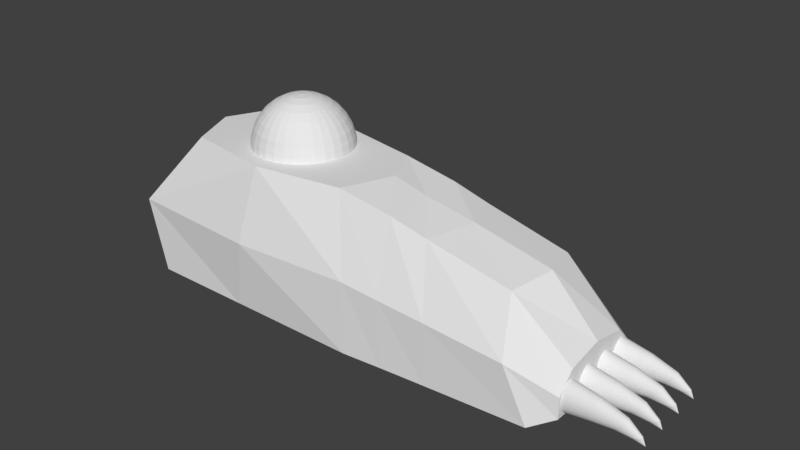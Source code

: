 # Source: 15_legR_2.blend  (saved by Blender 2.79.0; exported with 4.5.12 LTS)
import bpy
from mathutils import Matrix  # noqa: F401  (used for matrix-valued properties, if any)

bpy.ops.wm.read_factory_settings(use_empty=True)
scene = bpy.context.scene
scene.name = 'Scene'

# ---- collections
col_collection_1 = bpy.data.collections.new('Collection 1'); scene.collection.children.link(col_collection_1)

# ---- world
world_world = bpy.data.worlds.new('World'); scene.world = world_world
world_world.color = (0.05088, 0.05088, 0.05088)
world_world.use_sun_shadow = False
world_world.sun_shadow_jitter_overblur = 0.0
world_world.cycles.sampling_method = 'MANUAL'

# ---- meshes
me_004 = bpy.data.meshes.new('球.004')
me_004.from_pydata([(0.0, 0.7071, 0.7071), (0.0, 0.5556, 0.8315), (0.1084, 0.5449, 0.8315), (0.1379, 0.6935, 0.7071), (0.0, 0.8315, 0.5556), (0.1622, 0.8155, 0.5556), (-0.1379, 0.6935, 0.7071), (-0.1084, 0.5449, 0.8315), (0.0, 0.3827, 0.9239), (0.07466, 0.3753, 0.9239), (0.2126, 0.5133, 0.8315), (0.2706, 0.6533, 0.7071), (0.0, 0.9239, 0.3827), (0.1802, 0.9061, 0.3827), (-0.1622, 0.8155, 0.5556), (0.3182, 0.7682, 0.5556), (-0.2706, 0.6533, 0.7071), (-0.2126, 0.5133, 0.8315), (-0.07466, 0.3753, 0.9239), (0.0, 0.1951, 0.9808), (0.03806, 0.1913, 0.9808), (0.1464, 0.3536, 0.9239), (0.3087, 0.4619, 0.8315), (0.3928, 0.5879, 0.7071), (0.0, 0.9808, 0.1951), (0.1913, 0.9619, 0.1951), (-0.1802, 0.9061, 0.3827), (0.3536, 0.8536, 0.3827), (-0.3182, 0.7682, 0.5556), (0.4619, 0.6913, 0.5556), (-0.3928, 0.5879, 0.7071), (-0.3087, 0.4619, 0.8315), (-0.1464, 0.3536, 0.9239), (-0.03806, 0.1913, 0.9808), (0.0, -1.907e-06, 1.0), (0.07466, 0.1802, 0.9808), (0.2126, 0.3182, 0.9239), (0.3928, 0.3928, 0.8315), (0.5, 0.5, 0.7071), (0.0, 0.9983, 0.01687), (0.1948, 0.9792, 0.01687), (-0.1913, 0.9619, 0.1951), (0.3753, 0.9061, 0.1951), (-0.3536, 0.8536, 0.3827), (0.5133, 0.7682, 0.3827), (-0.4619, 0.6913, 0.5556), (0.5879, 0.5879, 0.5556), (-0.5, 0.5, 0.7071), (-0.3928, 0.3928, 0.8315), (-0.2126, 0.3182, 0.9239), (-0.07466, 0.1802, 0.9808), (0.1084, 0.1622, 0.9808), (0.2706, 0.2706, 0.9239), (0.4619, 0.3087, 0.8315), (0.5879, 0.3928, 0.7071), (-0.1948, 0.9792, 0.01687), (-0.01821, 0.9965, 0.01687), (0.382, 0.9223, 0.01687), (-0.3753, 0.9061, 0.1951), (0.5449, 0.8155, 0.1951), (-0.5133, 0.7682, 0.3827), (0.6533, 0.6533, 0.3827), (-0.5879, 0.5879, 0.5556), (0.6913, 0.4619, 0.5556), (-0.5879, 0.3928, 0.7071), (-0.4619, 0.3087, 0.8315), (-0.2706, 0.2706, 0.9239), (-0.1084, 0.1622, 0.9808), (0.1379, 0.1379, 0.9808), (0.3182, 0.2126, 0.9239), (0.5133, 0.2126, 0.8315), (0.6533, 0.2706, 0.7071), (-0.382, 0.9223, 0.01687), (0.5546, 0.8301, 0.01687), (-0.5449, 0.8155, 0.1951), (0.6935, 0.6935, 0.1951), (-0.6533, 0.6533, 0.3827), (0.7682, 0.5133, 0.3827), (-0.6913, 0.4619, 0.5556), (0.7682, 0.3182, 0.5556), (-0.6533, 0.2706, 0.7071), (-0.5133, 0.2126, 0.8315), (-0.3182, 0.2126, 0.9239), (-0.1379, 0.1379, 0.9808), (0.1622, 0.1084, 0.9808), (0.3536, 0.1464, 0.9239), (0.5449, 0.1084, 0.8315), (0.6935, 0.1379, 0.7071), (-0.5546, 0.8301, 0.01687), (0.7059, 0.7059, 0.01687), (-0.6935, 0.6935, 0.1951), (0.8155, 0.5449, 0.1951), (-0.7682, 0.5133, 0.3827), (0.8536, 0.3536, 0.3827), (-0.7682, 0.3182, 0.5556), (0.8155, 0.1622, 0.5556), (-0.6935, 0.1379, 0.7071), (-0.5449, 0.1084, 0.8315), (-0.3536, 0.1464, 0.9239), (-0.1622, 0.1084, 0.9808), (0.1802, 0.07466, 0.9808), (0.3753, 0.07466, 0.9239), (0.5556, 0.0, 0.8315), (0.7071, 0.0, 0.7071), (-0.7059, 0.7059, 0.01687), (0.8301, 0.5546, 0.01687), (-0.8155, 0.5449, 0.1951), (0.9061, 0.3753, 0.1951), (-0.8536, 0.3536, 0.3827), (0.9061, 0.1802, 0.3827), (-0.8155, 0.1622, 0.5556), (0.8315, 0.0, 0.5556), (-0.7071, -1.907e-06, 0.7071), (-0.5556, -1.907e-06, 0.8315), (-0.3753, 0.07466, 0.9239), (-0.1802, 0.07466, 0.9808), (0.1913, 0.03806, 0.9808), (0.3827, 0.0, 0.9239), (0.5449, -0.1084, 0.8315), (0.6935, -0.1379, 0.7071), (-0.8301, 0.5546, 0.01687), (0.9223, 0.382, 0.01687), (-0.9061, 0.3753, 0.1951), (0.9619, 0.1913, 0.1951), (-0.9061, 0.1802, 0.3827), (0.9239, 0.0, 0.3827), (-0.8315, -1.907e-06, 0.5556), (0.8155, -0.1622, 0.5556), (-0.6935, -0.138, 0.7071), (-0.5449, -0.1084, 0.8315), (-0.3827, -1.907e-06, 0.9239), (-0.1913, 0.03806, 0.9808), (0.1951, 0.0, 0.9808), (0.3753, -0.07466, 0.9239), (0.5133, -0.2126, 0.8315), (0.6533, -0.2706, 0.7071), (-0.9223, 0.382, 0.01687), (0.9792, 0.1948, 0.01687), (-0.9619, 0.1913, 0.1951), (0.9808, 0.0, 0.1951), (-0.9239, -1.907e-06, 0.3827), (0.9061, -0.1802, 0.3827), (-0.8155, -0.1622, 0.5556), (0.7682, -0.3182, 0.5556), (-0.6533, -0.2706, 0.7071), (-0.5133, -0.2126, 0.8315), (-0.3753, -0.07466, 0.9239), (-0.1951, -1.907e-06, 0.9808), (0.1913, -0.03806, 0.9808), (0.3536, -0.1464, 0.9239), (0.4619, -0.3087, 0.8315), (0.5879, -0.3928, 0.7071), (-0.9792, 0.1948, 0.01687), (0.9983, 0.0, 0.01687), (-0.9808, -1.907e-06, 0.1951), (0.9619, -0.1913, 0.1951), (-0.9061, -0.1802, 0.3827), (0.8536, -0.3536, 0.3827), (-0.7682, -0.3182, 0.5556), (0.6913, -0.4619, 0.5556), (-0.5879, -0.3928, 0.7071), (-0.4619, -0.3087, 0.8315), (-0.3536, -0.1464, 0.9239), (-0.1913, -0.03806, 0.9808), (0.1802, -0.07466, 0.9808), (0.3182, -0.2126, 0.9239), (0.3928, -0.3928, 0.8315), (0.5, -0.5, 0.7071), (-0.9983, -1.907e-06, 0.01687), (0.9792, -0.1948, 0.01687), (0.9962, -0.02211, 0.01687), (-0.9619, -0.1913, 0.1951), (0.9061, -0.3753, 0.1951), (-0.8536, -0.3536, 0.3827), (0.7682, -0.5133, 0.3827), (-0.6913, -0.4619, 0.5556), (0.5879, -0.5879, 0.5556), (-0.5, -0.5, 0.7071), (-0.3928, -0.3928, 0.8315), (-0.3182, -0.2126, 0.9239), (-0.1802, -0.07466, 0.9808), (0.1622, -0.1084, 0.9808), (0.2706, -0.2706, 0.9239), (0.3087, -0.4619, 0.8315), (0.3928, -0.5879, 0.7071), (-0.9792, -0.1948, 0.01687), (-0.996, -0.02348, 0.01687), (0.9223, -0.382, 0.01687), (-0.9061, -0.3753, 0.1951), (0.8155, -0.5449, 0.1951), (-0.7682, -0.5133, 0.3827), (0.6533, -0.6533, 0.3827), (-0.5879, -0.5879, 0.5556), (0.4619, -0.6913, 0.5556), (-0.3928, -0.5879, 0.7071), (-0.3087, -0.4619, 0.8315), (-0.2706, -0.2706, 0.9239), (-0.1622, -0.1084, 0.9808), (0.1379, -0.138, 0.9808), (0.2126, -0.3182, 0.9239), (0.2126, -0.5133, 0.8315), (0.2706, -0.6533, 0.7071), (-0.9223, -0.382, 0.01687), (0.8301, -0.5546, 0.01687), (-0.8155, -0.5449, 0.1951), (0.6935, -0.6935, 0.1951), (-0.6533, -0.6533, 0.3827), (0.5133, -0.7682, 0.3827), (-0.4619, -0.6913, 0.5556), (0.3182, -0.7682, 0.5556), (-0.2706, -0.6533, 0.7071), (-0.2126, -0.5133, 0.8315), (-0.2126, -0.3182, 0.9239), (-0.1379, -0.138, 0.9808), (0.1084, -0.1622, 0.9808), (0.1464, -0.3536, 0.9239), (0.1084, -0.5449, 0.8315), (0.1379, -0.6935, 0.7071), (-0.8301, -0.5546, 0.01687), (0.7059, -0.7059, 0.01687), (-0.6935, -0.6935, 0.1951), (0.5449, -0.8155, 0.1951), (-0.5133, -0.7682, 0.3827), (0.3536, -0.8536, 0.3827), (-0.3182, -0.7682, 0.5556), (0.1622, -0.8155, 0.5556), (-0.1379, -0.6935, 0.7071), (-0.1084, -0.5449, 0.8315), (-0.1464, -0.3536, 0.9239), (-0.1084, -0.1622, 0.9808), (0.07466, -0.1802, 0.9808), (0.07466, -0.3753, 0.9239), (0.0, -0.5556, 0.8315), (0.0, -0.7071, 0.7071), (-0.7059, -0.7059, 0.01687), (0.5546, -0.8301, 0.01687), (-0.5449, -0.8155, 0.1951), (0.3753, -0.9061, 0.1951), (-0.3536, -0.8536, 0.3827), (0.1802, -0.9061, 0.3827), (-0.1622, -0.8155, 0.5556), (0.0, -0.8315, 0.5556), (-0.07466, -0.3753, 0.9239), (-0.07466, -0.1802, 0.9808), (0.03806, -0.1913, 0.9808), (0.0, -0.3827, 0.9239), (-0.5546, -0.8301, 0.01687), (0.382, -0.9223, 0.01687), (-0.3753, -0.9061, 0.1951), (0.1913, -0.9619, 0.1951), (-0.1802, -0.9061, 0.3827), (0.0, -0.9239, 0.3827), (-0.03806, -0.1913, 0.9808), (0.0, -0.1951, 0.9808), (-0.382, -0.9223, 0.01687), (0.1948, -0.9792, 0.01687), (-0.1913, -0.9619, 0.1951), (0.0, -0.9808, 0.1951), (-0.1948, -0.9792, 0.01687), (0.0, -0.9983, 0.01687), (-0.01754, -0.9966, 0.01687), (-0.01408, 9.537e-06, 0.01687), (-2.456, -1.563, -2.895), (-1.704, -1.029, 0.02115), (-2.456, 1.594, -2.895), (-1.704, 0.8368, 0.02115), (6.487, -1.06, -2.634), (6.487, -0.7234, -1.838), (6.487, 1.091, -2.634), (6.487, 0.7539, -1.838), (6.487, -1.067, -2.206), (-2.834, -1.563, -1.437), (-2.834, 1.594, -1.437), (6.487, 1.098, -2.206), (-2.126, -0.0358, 0.02115), (6.487, 0.01526, -1.69), (2.33, 1.594, -1.437), (2.33, -1.563, -2.895), (2.259, -0.03105, 0.02115), (1.854, 0.7966, 0.02115), (1.854, -1.031, 0.02115), (2.33, 1.594, -2.895), (2.33, -1.563, -1.437), (0.07126, 1.136, 0.02115), (0.07605, 0.01526, 0.02115), (0.07126, -1.32, 0.02115), (-0.06614, -1.726, -1.437), (-0.3595, -1.563, -2.895), (-0.06614, 1.757, -1.437), (-0.3595, 1.594, -2.895), (6.045, -1.312, -2.862), (5.57, -0.007898, -0.6914), (6.045, 1.342, -2.862), (5.368, 0.7752, -0.768), (5.368, -0.8774, -0.768), (5.606, 1.434, -1.777), (5.606, -1.403, -1.777), (4.058, -1.437, -2.879), (3.7, 0.7859, -0.3734), (4.058, -1.483, -1.607), (4.058, 1.468, -2.879), (3.7, -0.9544, -0.3734), (4.004, -0.01948, -0.3352), (4.058, 1.514, -1.607), (-3.091, 0.01526, -2.895), (-3.233, 0.01526, -1.437), (3.108, -1.523, -1.522), (3.128, 1.531, -2.887), (2.973, -0.02527, -0.157), (2.96, 0.7912, -0.1761), (2.96, -0.9929, -0.1761), (3.108, 1.554, -1.522), (3.128, -1.5, -2.887), (7.895, 0.8081, -2.62), (7.474, 0.6914, -2.372), (7.559, 0.7849, -2.262), (7.348, 0.8313, -2.536), (7.53, 0.8923, -2.301), (7.412, 0.6982, -2.453), (7.432, 0.9248, -2.427), (7.513, 0.7092, -2.322), (7.377, 0.8923, -2.498), (7.559, 0.8313, -2.262), (7.348, 0.7849, -2.536), (7.553, 0.7626, -2.27), (7.495, 0.9181, -2.346), (7.453, 0.6892, -2.399), (7.543, 0.742, -2.283), (7.354, 0.8537, -2.529), (7.543, 0.8742, -2.283), (7.364, 0.742, -2.516), (7.394, 0.7092, -2.477), (7.453, 0.9271, -2.399), (7.495, 0.6982, -2.346), (7.394, 0.9071, -2.477), (7.561, 0.8081, -2.26), (7.346, 0.8081, -2.539), (7.513, 0.9071, -2.322), (7.432, 0.6914, -2.427), (7.53, 0.724, -2.301), (7.364, 0.8742, -2.516), (7.553, 0.8537, -2.27), (7.354, 0.7626, -2.529), (7.377, 0.724, -2.498), (7.474, 0.9248, -2.372), (7.412, 0.9181, -2.453), (7.756, 0.8665, -2.507), (7.805, 0.7661, -2.485), (7.684, 0.8576, -2.541), (7.816, 0.8412, -2.479), (7.825, 0.7854, -2.475), (7.718, 0.8665, -2.525), (7.756, 0.7498, -2.507), (7.701, 0.8631, -2.533), (7.658, 0.8412, -2.553), (7.832, 0.8081, -2.472), (7.658, 0.7751, -2.553), (7.774, 0.8631, -2.499), (7.79, 0.7587, -2.492), (7.831, 0.7965, -2.473), (7.825, 0.8309, -2.475), (7.642, 0.8081, -2.56), (7.684, 0.7587, -2.541), (7.737, 0.7486, -2.516), (7.67, 0.8502, -2.547), (7.643, 0.8197, -2.559), (7.737, 0.8676, -2.516), (7.649, 0.7854, -2.557), (7.79, 0.8576, -2.492), (7.816, 0.7751, -2.479), (7.831, 0.8197, -2.473), (7.805, 0.8502, -2.485), (7.67, 0.7661, -2.547), (7.718, 0.7498, -2.525), (7.774, 0.7532, -2.499), (7.649, 0.8309, -2.557), (7.643, 0.7965, -2.559), (7.701, 0.7532, -2.533), (7.003, 0.6331, -2.294), (7.058, 0.7733, -2.112), (6.919, 0.843, -2.568), (7.039, 0.9343, -2.175), (6.962, 0.6432, -2.429), (6.975, 0.9832, -2.385), (7.028, 0.6597, -2.211), (6.939, 0.9343, -2.504), (7.058, 0.843, -2.112), (6.919, 0.7733, -2.568), (7.054, 0.7398, -2.125), (7.016, 0.973, -2.251), (6.989, 0.6297, -2.34), (7.048, 0.709, -2.147), (6.923, 0.8764, -2.554), (7.048, 0.9073, -2.147), (6.93, 0.709, -2.533), (6.949, 0.6597, -2.469), (7.016, 0.6432, -2.251), (6.949, 0.9565, -2.469), (7.06, 0.8081, -2.107), (6.918, 0.8081, -2.572), (6.989, 0.9866, -2.34), (7.028, 0.9565, -2.211), (6.975, 0.6331, -2.385), (7.039, 0.6819, -2.175), (6.93, 0.9073, -2.533), (7.054, 0.8764, -2.125), (6.923, 0.7398, -2.554), (6.939, 0.6819, -2.504), (7.003, 0.9832, -2.294), (6.962, 0.973, -2.429), (6.477, 0.9989, -2.482), (6.477, 0.8081, -2.006), (6.477, 0.7631, -2.012), (6.477, 0.7198, -2.029), (6.477, 0.5953, -2.196), (6.477, 0.6799, -2.058), (6.477, 0.645, -2.096), (6.477, 0.6165, -2.143), (6.477, 1.038, -2.313), (6.477, 1.034, -2.253), (6.477, 1.021, -2.196), (6.477, 1.034, -2.372), (6.477, 1.02, -2.43), (6.477, 0.9998, -2.143), (6.477, 0.9712, -2.096), (6.477, 0.9363, -2.058), (6.477, 0.8965, -2.029), (6.477, 0.8532, -2.012), (6.477, 0.9354, -2.566), (6.477, 0.9703, -2.528), (6.477, 0.8528, -2.611), (6.477, 0.8081, -2.617), (6.477, 0.8958, -2.594), (6.477, 0.7635, -2.611), (6.477, 0.7205, -2.594), (6.477, 0.646, -2.528), (6.477, 0.6808, -2.566), (6.477, 0.6173, -2.482), (6.477, 0.596, -2.43), (6.477, 0.5827, -2.372), (6.477, 0.5781, -2.313), (6.477, 0.5823, -2.253), (7.895, 0.2917, -2.62), (7.474, 0.175, -2.372), (7.559, 0.2685, -2.262), (7.348, 0.3149, -2.536), (7.53, 0.3758, -2.301), (7.412, 0.1817, -2.453), (7.432, 0.4084, -2.427), (7.513, 0.1927, -2.322), (7.377, 0.3758, -2.498), (7.559, 0.3149, -2.262), (7.348, 0.2685, -2.536), (7.553, 0.2461, -2.27), (7.495, 0.4016, -2.346), (7.453, 0.1727, -2.399), (7.543, 0.2256, -2.283), (7.354, 0.3372, -2.529), (7.543, 0.3578, -2.283), (7.364, 0.2256, -2.516), (7.394, 0.1927, -2.477), (7.453, 0.4107, -2.399), (7.495, 0.1817, -2.346), (7.394, 0.3906, -2.477), (7.561, 0.2917, -2.26), (7.346, 0.2917, -2.539), (7.513, 0.3906, -2.322), (7.432, 0.175, -2.427), (7.53, 0.2075, -2.301), (7.364, 0.3578, -2.516), (7.553, 0.3372, -2.27), (7.354, 0.2461, -2.529), (7.377, 0.2075, -2.498), (7.474, 0.4084, -2.372), (7.412, 0.4016, -2.453), (7.756, 0.35, -2.507), (7.805, 0.2496, -2.485), (7.684, 0.3411, -2.541), (7.816, 0.3247, -2.479), (7.825, 0.2689, -2.475), (7.718, 0.35, -2.525), (7.756, 0.2333, -2.507), (7.701, 0.3466, -2.533), (7.658, 0.3247, -2.553), (7.832, 0.2917, -2.472), (7.658, 0.2586, -2.553), (7.774, 0.3466, -2.499), (7.79, 0.2422, -2.492), (7.831, 0.2801, -2.473), (7.825, 0.3144, -2.475), (7.642, 0.2917, -2.56), (7.684, 0.2422, -2.541), (7.737, 0.2322, -2.516), (7.67, 0.3337, -2.547), (7.643, 0.3033, -2.559), (7.737, 0.3512, -2.516), (7.649, 0.2689, -2.557), (7.79, 0.3411, -2.492), (7.816, 0.2586, -2.479), (7.831, 0.3033, -2.473), (7.805, 0.3337, -2.485), (7.67, 0.2496, -2.547), (7.718, 0.2333, -2.525), (7.774, 0.2367, -2.499), (7.649, 0.3144, -2.557), (7.643, 0.2801, -2.559), (7.701, 0.2367, -2.533), (7.003, 0.1166, -2.294), (7.058, 0.2569, -2.112), (6.919, 0.3265, -2.568), (7.039, 0.4179, -2.175), (6.962, 0.1268, -2.429), (6.975, 0.4667, -2.385), (7.028, 0.1433, -2.211), (6.939, 0.4179, -2.504), (7.058, 0.3265, -2.112), (6.919, 0.2569, -2.568), (7.054, 0.2234, -2.125), (7.016, 0.4566, -2.251), (6.989, 0.1132, -2.34), (7.048, 0.1925, -2.147), (6.923, 0.36, -2.554), (7.048, 0.3908, -2.147), (6.93, 0.1925, -2.533), (6.949, 0.1433, -2.469), (7.016, 0.1268, -2.251), (6.949, 0.4401, -2.469), (7.06, 0.2917, -2.107), (6.918, 0.2917, -2.572), (6.989, 0.4701, -2.34), (7.028, 0.4401, -2.211), (6.975, 0.1166, -2.385), (7.039, 0.1655, -2.175), (6.93, 0.3908, -2.533), (7.054, 0.36, -2.125), (6.923, 0.2234, -2.554), (6.939, 0.1655, -2.504), (7.003, 0.4667, -2.294), (6.962, 0.4566, -2.429), (6.477, 0.5217, -2.313), (6.477, 0.5175, -2.253), (6.477, 0.5045, -2.196), (6.477, 0.5171, -2.372), (6.477, 0.4825, -2.482), (6.477, 0.5038, -2.43), (6.477, 0.4834, -2.143), (6.477, 0.4548, -2.096), (6.477, 0.419, -2.566), (6.477, 0.4538, -2.528), (6.477, 0.4199, -2.058), (6.477, 0.38, -2.029), (6.477, 0.3363, -2.611), (6.477, 0.2917, -2.617), (6.477, 0.3793, -2.594), (6.477, 0.2917, -2.006), (6.477, 0.3367, -2.012), (6.477, 0.247, -2.611), (6.477, 0.204, -2.594), (6.477, 0.2466, -2.012), (6.477, 0.2033, -2.029), (6.477, 0.1295, -2.528), (6.477, 0.1644, -2.566), (6.477, 0.1009, -2.482), (6.477, 0.0795, -2.43), (6.477, 0.06624, -2.372), (6.477, 0.06164, -2.313), (6.477, 0.07883, -2.196), (6.477, 0.06588, -2.253), (6.477, 0.1635, -2.058), (6.477, 0.1286, -2.096), (6.477, 0.09999, -2.143), (7.895, -0.25, -2.62), (7.474, -0.3667, -2.372), (7.559, -0.2732, -2.262), (7.348, -0.2268, -2.536), (7.53, -0.1659, -2.301), (7.412, -0.3599, -2.453), (7.432, -0.1333, -2.427), (7.513, -0.3489, -2.322), (7.377, -0.1659, -2.498), (7.559, -0.2268, -2.262), (7.348, -0.2732, -2.536), (7.553, -0.2955, -2.27), (7.495, -0.1401, -2.346), (7.453, -0.369, -2.399), (7.543, -0.3161, -2.283), (7.354, -0.2045, -2.529), (7.543, -0.1839, -2.283), (7.364, -0.3161, -2.516), (7.394, -0.3489, -2.477), (7.453, -0.131, -2.399), (7.495, -0.3599, -2.346), (7.394, -0.1511, -2.477), (7.561, -0.25, -2.26), (7.346, -0.25, -2.539), (7.513, -0.1511, -2.322), (7.432, -0.3667, -2.427), (7.53, -0.3341, -2.301), (7.364, -0.1839, -2.516), (7.553, -0.2045, -2.27), (7.354, -0.2955, -2.529), (7.377, -0.3341, -2.498), (7.474, -0.1333, -2.372), (7.412, -0.1401, -2.453), (7.756, -0.1917, -2.507), (7.805, -0.2921, -2.485), (7.684, -0.2005, -2.541), (7.816, -0.217, -2.479), (7.825, -0.2728, -2.475), (7.718, -0.1917, -2.525), (7.756, -0.3084, -2.507), (7.701, -0.195, -2.533), (7.658, -0.217, -2.553), (7.832, -0.25, -2.472), (7.658, -0.2831, -2.553), (7.774, -0.195, -2.499), (7.79, -0.2995, -2.492), (7.831, -0.2616, -2.473), (7.825, -0.2272, -2.475), (7.642, -0.25, -2.56), (7.684, -0.2995, -2.541), (7.737, -0.3095, -2.516), (7.67, -0.2079, -2.547), (7.643, -0.2384, -2.559), (7.737, -0.1905, -2.516), (7.649, -0.2728, -2.557), (7.79, -0.2005, -2.492), (7.816, -0.2831, -2.479), (7.831, -0.2384, -2.473), (7.805, -0.2079, -2.485), (7.67, -0.2921, -2.547), (7.718, -0.3084, -2.525), (7.774, -0.305, -2.499), (7.649, -0.2272, -2.557), (7.643, -0.2616, -2.559), (7.701, -0.305, -2.533), (7.003, -0.4251, -2.294), (7.058, -0.2848, -2.112), (6.919, -0.2152, -2.568), (7.039, -0.1238, -2.175), (6.962, -0.4149, -2.429), (6.975, -0.07497, -2.385), (7.028, -0.3984, -2.211), (6.939, -0.1238, -2.504), (7.058, -0.2152, -2.112), (6.919, -0.2848, -2.568), (7.054, -0.3183, -2.125), (7.016, -0.08512, -2.251), (6.989, -0.4285, -2.34), (7.048, -0.3492, -2.147), (6.923, -0.1817, -2.554), (7.048, -0.1509, -2.147), (6.93, -0.3492, -2.533), (6.949, -0.3984, -2.469), (7.016, -0.4149, -2.251), (6.949, -0.1016, -2.469), (7.06, -0.25, -2.107), (6.918, -0.25, -2.572), (6.989, -0.07154, -2.34), (7.028, -0.1016, -2.211), (6.975, -0.4251, -2.385), (7.039, -0.3762, -2.175), (6.93, -0.1509, -2.533), (7.054, -0.1817, -2.125), (6.923, -0.3183, -2.554), (6.939, -0.3762, -2.504), (7.003, -0.07497, -2.294), (6.962, -0.08512, -2.429), (6.477, -0.01998, -2.313), (6.477, -0.02422, -2.253), (6.477, -0.03716, -2.196), (6.477, -0.02458, -2.372), (6.477, -0.05921, -2.482), (6.477, -0.03784, -2.43), (6.477, -0.05833, -2.143), (6.477, -0.08691, -2.096), (6.477, -0.1227, -2.566), (6.477, -0.08787, -2.528), (6.477, -0.1218, -2.058), (6.477, -0.1617, -2.029), (6.477, -0.2053, -2.611), (6.477, -0.25, -2.617), (6.477, -0.1624, -2.594), (6.477, -0.25, -2.006), (6.477, -0.205, -2.012), (6.477, -0.2947, -2.611), (6.477, -0.3377, -2.594), (6.477, -0.2951, -2.012), (6.477, -0.3383, -2.029), (6.477, -0.4122, -2.528), (6.477, -0.3773, -2.566), (6.477, -0.4408, -2.482), (6.477, -0.4622, -2.43), (6.477, -0.4754, -2.372), (6.477, -0.48, -2.313), (6.477, -0.4629, -2.196), (6.477, -0.4758, -2.253), (6.477, -0.3782, -2.058), (6.477, -0.4131, -2.096), (6.477, -0.4417, -2.143), (7.895, -0.7904, -2.62), (7.474, -0.907, -2.372), (7.559, -0.8136, -2.262), (7.348, -0.7671, -2.536), (7.53, -0.7062, -2.301), (7.412, -0.9003, -2.453), (7.432, -0.6737, -2.427), (7.513, -0.8893, -2.322), (7.377, -0.7062, -2.498), (7.559, -0.7671, -2.262), (7.348, -0.8136, -2.536), (7.553, -0.8359, -2.27), (7.495, -0.6804, -2.346), (7.453, -0.9093, -2.399), (7.543, -0.8565, -2.283), (7.354, -0.7448, -2.529), (7.543, -0.7242, -2.283), (7.364, -0.8565, -2.516), (7.394, -0.8893, -2.477), (7.453, -0.6714, -2.399), (7.495, -0.9003, -2.346), (7.394, -0.6914, -2.477), (7.561, -0.7904, -2.26), (7.346, -0.7904, -2.539), (7.513, -0.6914, -2.322), (7.432, -0.907, -2.427), (7.53, -0.8745, -2.301), (7.364, -0.7242, -2.516), (7.553, -0.7448, -2.27), (7.354, -0.8359, -2.529), (7.377, -0.8745, -2.498), (7.474, -0.6737, -2.372), (7.412, -0.6804, -2.453), (7.756, -0.732, -2.507), (7.805, -0.8324, -2.485), (7.684, -0.7409, -2.541), (7.816, -0.7573, -2.479), (7.825, -0.8131, -2.475), (7.718, -0.732, -2.525), (7.756, -0.8487, -2.507), (7.701, -0.7354, -2.533), (7.658, -0.7573, -2.553), (7.832, -0.7904, -2.472), (7.658, -0.8234, -2.553), (7.774, -0.7354, -2.499), (7.79, -0.8398, -2.492), (7.831, -0.802, -2.473), (7.825, -0.7676, -2.475), (7.642, -0.7904, -2.56), (7.684, -0.8398, -2.541), (7.737, -0.8498, -2.516), (7.67, -0.7483, -2.547), (7.643, -0.7787, -2.559), (7.737, -0.7309, -2.516), (7.649, -0.8131, -2.557), (7.79, -0.7409, -2.492), (7.816, -0.8234, -2.479), (7.831, -0.7787, -2.473), (7.805, -0.7483, -2.485), (7.67, -0.8324, -2.547), (7.718, -0.8487, -2.525), (7.774, -0.8453, -2.499), (7.649, -0.7676, -2.557), (7.643, -0.802, -2.559), (7.701, -0.8453, -2.533), (7.003, -0.9654, -2.294), (7.058, -0.8252, -2.112), (6.919, -0.7555, -2.568), (7.039, -0.6641, -2.175), (6.962, -0.9552, -2.429), (6.975, -0.6153, -2.385), (7.028, -0.9387, -2.211), (6.939, -0.6641, -2.504), (7.058, -0.7555, -2.112), (6.919, -0.8252, -2.568), (7.054, -0.8586, -2.125), (7.016, -0.6255, -2.251), (6.989, -0.9688, -2.34), (7.048, -0.8895, -2.147), (6.923, -0.7221, -2.554), (7.048, -0.6912, -2.147), (6.93, -0.8895, -2.533), (6.949, -0.9387, -2.469), (7.016, -0.9552, -2.251), (6.949, -0.642, -2.469), (7.06, -0.7904, -2.107), (6.918, -0.7904, -2.572), (6.989, -0.6119, -2.34), (7.028, -0.642, -2.211), (6.975, -0.9654, -2.385), (7.039, -0.9166, -2.175), (6.93, -0.6912, -2.533), (7.054, -0.7221, -2.125), (6.923, -0.8586, -2.554), (6.939, -0.9166, -2.504), (7.003, -0.6153, -2.294), (6.962, -0.6255, -2.429), (6.477, -0.8354, -2.012), (6.477, -0.8787, -2.029), (6.477, -1.003, -2.43), (6.477, -1.016, -2.372), (6.477, -1.02, -2.313), (6.477, -1.003, -2.196), (6.477, -1.016, -2.253), (6.477, -0.9186, -2.058), (6.477, -0.9534, -2.096), (6.477, -0.982, -2.143), (6.477, -0.5775, -2.196), (6.477, -0.5987, -2.143), (6.477, -0.6273, -2.096), (6.477, -0.6621, -2.058), (6.477, -0.702, -2.029), (6.477, -0.7904, -2.006), (6.477, -0.7453, -2.012), (6.477, -0.9525, -2.528), (6.477, -0.9811, -2.482), (6.477, -0.5603, -2.313), (6.477, -0.5646, -2.253), (6.477, -0.5649, -2.372), (6.477, -0.5996, -2.482), (6.477, -0.5782, -2.43), (6.477, -0.663, -2.566), (6.477, -0.6282, -2.528), (6.477, -0.7457, -2.611), (6.477, -0.7904, -2.617), (6.477, -0.7027, -2.594), (6.477, -0.835, -2.611), (6.477, -0.878, -2.594), (6.477, -0.9177, -2.566)], [], [(0, 1, 2, 3), (4, 0, 3, 5), (6, 7, 1, 0), (1, 8, 9, 2), (3, 2, 10, 11), (12, 4, 5, 13), (14, 6, 0, 4), (5, 3, 11, 15), (16, 17, 7, 6), (7, 18, 8, 1), (8, 19, 20, 9), (2, 9, 21, 10), (11, 10, 22, 23), (24, 12, 13, 25), (26, 14, 4, 12), (13, 5, 15, 27), (28, 16, 6, 14), (15, 11, 23, 29), (30, 31, 17, 16), (17, 32, 18, 7), (18, 33, 19, 8), (19, 34, 20), (9, 20, 35, 21), (10, 21, 36, 22), (23, 22, 37, 38), (39, 24, 25, 40), (41, 26, 12, 24), (25, 13, 27, 42), (43, 28, 14, 26), (27, 15, 29, 44), (45, 30, 16, 28), (29, 23, 38, 46), (47, 48, 31, 30), (31, 49, 32, 17), (32, 50, 33, 18), (33, 34, 19), (20, 34, 35), (21, 35, 51, 36), (22, 36, 52, 37), (38, 37, 53, 54), (55, 41, 24, 39, 56), (40, 25, 42, 57), (58, 43, 26, 41), (42, 27, 44, 59), (60, 45, 28, 43), (44, 29, 46, 61), (62, 47, 30, 45), (46, 38, 54, 63), (64, 65, 48, 47), (48, 66, 49, 31), (49, 67, 50, 32), (50, 34, 33), (35, 34, 51), (36, 51, 68, 52), (37, 52, 69, 53), (54, 53, 70, 71), (72, 58, 41, 55), (57, 42, 59, 73), (74, 60, 43, 58), (59, 44, 61, 75), (76, 62, 45, 60), (61, 46, 63, 77), (78, 64, 47, 62), (63, 54, 71, 79), (80, 81, 65, 64), (65, 82, 66, 48), (66, 83, 67, 49), (67, 34, 50), (51, 34, 68), (52, 68, 84, 69), (53, 69, 85, 70), (71, 70, 86, 87), (88, 74, 58, 72), (73, 59, 75, 89), (90, 76, 60, 74), (75, 61, 77, 91), (92, 78, 62, 76), (77, 63, 79, 93), (94, 80, 64, 78), (79, 71, 87, 95), (96, 97, 81, 80), (81, 98, 82, 65), (82, 99, 83, 66), (83, 34, 67), (68, 34, 84), (69, 84, 100, 85), (70, 85, 101, 86), (87, 86, 102, 103), (104, 90, 74, 88), (89, 75, 91, 105), (106, 92, 76, 90), (91, 77, 93, 107), (108, 94, 78, 92), (93, 79, 95, 109), (110, 96, 80, 94), (95, 87, 103, 111), (112, 113, 97, 96), (97, 114, 98, 81), (98, 115, 99, 82), (99, 34, 83), (84, 34, 100), (85, 100, 116, 101), (86, 101, 117, 102), (103, 102, 118, 119), (120, 106, 90, 104), (105, 91, 107, 121), (122, 108, 92, 106), (107, 93, 109, 123), (124, 110, 94, 108), (109, 95, 111, 125), (126, 112, 96, 110), (111, 103, 119, 127), (128, 129, 113, 112), (113, 130, 114, 97), (114, 131, 115, 98), (115, 34, 99), (100, 34, 116), (101, 116, 132, 117), (102, 117, 133, 118), (119, 118, 134, 135), (136, 122, 106, 120), (121, 107, 123, 137), (138, 124, 108, 122), (123, 109, 125, 139), (140, 126, 110, 124), (125, 111, 127, 141), (142, 128, 112, 126), (127, 119, 135, 143), (144, 145, 129, 128), (129, 146, 130, 113), (130, 147, 131, 114), (131, 34, 115), (116, 34, 132), (117, 132, 148, 133), (118, 133, 149, 134), (135, 134, 150, 151), (152, 138, 122, 136), (137, 123, 139, 153), (154, 140, 124, 138), (139, 125, 141, 155), (156, 142, 126, 140), (141, 127, 143, 157), (158, 144, 128, 142), (143, 135, 151, 159), (160, 161, 145, 144), (145, 162, 146, 129), (146, 163, 147, 130), (147, 34, 131), (132, 34, 148), (133, 148, 164, 149), (134, 149, 165, 150), (151, 150, 166, 167), (168, 154, 138, 152), (153, 139, 155, 169, 170), (171, 156, 140, 154), (155, 141, 157, 172), (173, 158, 142, 156), (157, 143, 159, 174), (175, 160, 144, 158), (159, 151, 167, 176), (177, 178, 161, 160), (161, 179, 162, 145), (162, 180, 163, 146), (163, 34, 147), (148, 34, 164), (149, 164, 181, 165), (150, 165, 182, 166), (167, 166, 183, 184), (185, 171, 154, 168, 186), (169, 155, 172, 187), (188, 173, 156, 171), (172, 157, 174, 189), (190, 175, 158, 173), (174, 159, 176, 191), (192, 177, 160, 175), (176, 167, 184, 193), (194, 195, 178, 177), (178, 196, 179, 161), (179, 197, 180, 162), (180, 34, 163), (164, 34, 181), (165, 181, 198, 182), (166, 182, 199, 183), (184, 183, 200, 201), (202, 188, 171, 185), (187, 172, 189, 203), (204, 190, 173, 188), (189, 174, 191, 205), (206, 192, 175, 190), (191, 176, 193, 207), (208, 194, 177, 192), (193, 184, 201, 209), (210, 211, 195, 194), (195, 212, 196, 178), (196, 213, 197, 179), (197, 34, 180), (181, 34, 198), (182, 198, 214, 199), (183, 199, 215, 200), (201, 200, 216, 217), (218, 204, 188, 202), (203, 189, 205, 219), (220, 206, 190, 204), (205, 191, 207, 221), (222, 208, 192, 206), (207, 193, 209, 223), (224, 210, 194, 208), (209, 201, 217, 225), (226, 227, 211, 210), (211, 228, 212, 195), (212, 229, 213, 196), (213, 34, 197), (198, 34, 214), (199, 214, 230, 215), (200, 215, 231, 216), (217, 216, 232, 233), (234, 220, 204, 218), (219, 205, 221, 235), (236, 222, 206, 220), (221, 207, 223, 237), (238, 224, 208, 222), (223, 209, 225, 239), (240, 226, 210, 224), (225, 217, 233, 241), (233, 232, 227, 226), (227, 242, 228, 211), (228, 243, 229, 212), (229, 34, 213), (214, 34, 230), (215, 230, 244, 231), (216, 231, 245, 232), (246, 236, 220, 234), (235, 221, 237, 247), (248, 238, 222, 236), (237, 223, 239, 249), (250, 240, 224, 238), (239, 225, 241, 251), (241, 233, 226, 240), (232, 245, 242, 227), (242, 252, 243, 228), (243, 34, 229), (230, 34, 244), (231, 244, 253, 245), (254, 248, 236, 246), (247, 237, 249, 255), (256, 250, 238, 248), (249, 239, 251, 257), (251, 241, 240, 250), (245, 253, 252, 242), (252, 34, 243), (244, 34, 253), (258, 256, 248, 254), (255, 249, 257, 259), (257, 251, 250, 256), (253, 34, 252), (259, 257, 256, 258, 260), (56, 39, 40, 57, 73, 89, 105, 121, 137, 153, 170, 261), (261, 186, 168, 152, 136, 120, 104, 88, 72, 55, 56), (170, 169, 187, 203, 219, 235, 247, 255, 259, 260, 261), (260, 258, 254, 246, 234, 218, 202, 185, 186, 261), (262, 271, 305, 304), (264, 272, 288, 289), (268, 273, 269, 275, 267, 270, 266), (266, 270, 296, 290), (264, 289, 281, 277, 287, 262, 304), (269, 293, 291, 275), (271, 286, 285, 263), (273, 295, 293, 269), (275, 291, 294, 267), (280, 282, 306, 310), (277, 281, 307, 312), (281, 276, 311, 307), (279, 276, 288, 283), (278, 279, 283, 284), (280, 278, 284, 285), (277, 282, 286, 287), (272, 274, 265), (274, 271, 263), (285, 284, 274, 263), (284, 283, 265, 274), (272, 305, 274), (285, 286, 282, 280), (287, 286, 271, 262), (289, 288, 276, 281), (283, 288, 272, 265), (294, 296, 270, 267), (290, 296, 299, 297), (290, 292, 268, 266), (293, 295, 303, 298), (292, 295, 273, 268), (294, 291, 302, 301), (291, 293, 298, 302), (301, 299, 296, 294), (297, 300, 292, 290), (301, 302, 308, 310), (300, 303, 295, 292), (302, 298, 309, 308), (297, 299, 306, 312), (298, 303, 311, 309), (304, 305, 272, 264), (274, 305, 271), (308, 309, 279, 278), (310, 306, 299, 301), (312, 306, 282, 277), (312, 307, 300, 297), (310, 308, 278, 280), (309, 311, 276, 279), (307, 311, 303, 300), (329, 341, 360, 349), (345, 319, 351, 353), (336, 316, 365, 361), (318, 331, 362, 377), (339, 320, 358, 347), (341, 322, 370, 360), (332, 344, 346, 366), (319, 332, 366, 351), (316, 328, 375, 365), (331, 343, 372, 362), (320, 333, 374, 358), (322, 335, 355, 370), (344, 325, 357, 346), (328, 340, 354, 375), (343, 330, 356, 372), (333, 314, 352, 374), (335, 315, 359, 355), (325, 337, 368, 357), (340, 321, 364, 354), (330, 342, 367, 356), (314, 326, 363, 352), (315, 324, 350, 359), (337, 317, 371, 368), (321, 334, 348, 364), (342, 323, 376, 367), (326, 338, 373, 363), (324, 327, 369, 350), (317, 329, 349, 371), (334, 345, 353, 348), (323, 336, 361, 376), (338, 318, 377, 373), (327, 339, 347, 369), (347, 358, 313), (358, 374, 313), (355, 359, 313), (368, 371, 313), (348, 353, 313), (377, 362, 313), (362, 372, 313), (374, 352, 313), (359, 350, 313), (371, 349, 313), (361, 365, 313), (365, 375, 313), (372, 356, 313), (352, 363, 313), (350, 369, 313), (353, 351, 313), (351, 366, 313), (375, 354, 313), (356, 367, 313), (363, 373, 313), (369, 347, 313), (349, 360, 313), (366, 346, 313), (346, 357, 313), (354, 364, 313), (367, 376, 313), (373, 377, 313), (360, 370, 313), (370, 355, 313), (357, 368, 313), (364, 348, 313), (376, 361, 313), (393, 405, 341, 329), (409, 383, 319, 345), (399, 380, 316, 336), (382, 395, 331, 318), (403, 384, 320, 339), (405, 386, 322, 341), (400, 408, 344, 332), (383, 400, 332, 319), (380, 392, 328, 316), (395, 407, 343, 331), (384, 396, 333, 320), (386, 398, 335, 322), (408, 389, 325, 344), (392, 404, 340, 328), (407, 394, 330, 343), (396, 378, 314, 333), (398, 379, 315, 335), (389, 401, 337, 325), (404, 385, 321, 340), (394, 406, 342, 330), (378, 390, 326, 314), (379, 388, 324, 315), (401, 381, 317, 337), (385, 397, 334, 321), (406, 387, 323, 342), (390, 402, 338, 326), (388, 391, 327, 324), (381, 393, 329, 317), (397, 409, 345, 334), (387, 399, 336, 323), (402, 382, 318, 338), (391, 403, 339, 327), (413, 415, 391, 388), (423, 424, 381, 401), (414, 441, 378, 396), (430, 432, 392, 380), (432, 428, 404, 392), (440, 439, 402, 390), (441, 440, 390, 378), (426, 427, 386, 405), (434, 433, 387, 406), (431, 430, 380, 399), (439, 438, 382, 402), (438, 437, 395, 382), (435, 436, 394, 407), (431, 433, 434, 436, 435, 437, 438, 439, 440, 441, 414, 417, 416, 415, 413, 412, 411, 427, 426, 425, 424, 423, 420, 419, 418, 421, 422, 410, 429, 428, 432, 430), (433, 431, 399, 387), (420, 423, 401, 389), (436, 434, 406, 394), (427, 411, 398, 386), (415, 416, 403, 391), (425, 426, 405, 393), (422, 421, 383, 409), (412, 413, 388, 379), (437, 435, 407, 395), (421, 418, 400, 383), (419, 420, 389, 408), (418, 419, 408, 400), (424, 425, 393, 381), (429, 410, 397, 385), (417, 414, 396, 384), (428, 429, 385, 404), (411, 412, 379, 398), (410, 422, 409, 397), (416, 417, 384, 403), (458, 470, 489, 478), (474, 448, 480, 482), (465, 445, 494, 490), (447, 460, 491, 506), (468, 449, 487, 476), (470, 451, 499, 489), (461, 473, 475, 495), (448, 461, 495, 480), (445, 457, 504, 494), (460, 472, 501, 491), (449, 462, 503, 487), (451, 464, 484, 499), (473, 454, 486, 475), (457, 469, 483, 504), (472, 459, 485, 501), (462, 443, 481, 503), (464, 444, 488, 484), (454, 466, 497, 486), (469, 450, 493, 483), (459, 471, 496, 485), (443, 455, 492, 481), (444, 453, 479, 488), (466, 446, 500, 497), (450, 463, 477, 493), (471, 452, 505, 496), (455, 467, 502, 492), (453, 456, 498, 479), (446, 458, 478, 500), (463, 474, 482, 477), (452, 465, 490, 505), (467, 447, 506, 502), (456, 468, 476, 498), (476, 487, 442), (487, 503, 442), (484, 488, 442), (497, 500, 442), (477, 482, 442), (506, 491, 442), (491, 501, 442), (503, 481, 442), (488, 479, 442), (500, 478, 442), (490, 494, 442), (494, 504, 442), (501, 485, 442), (481, 492, 442), (479, 498, 442), (482, 480, 442), (480, 495, 442), (504, 483, 442), (485, 496, 442), (492, 502, 442), (498, 476, 442), (478, 489, 442), (495, 475, 442), (475, 486, 442), (483, 493, 442), (496, 505, 442), (502, 506, 442), (489, 499, 442), (499, 484, 442), (486, 497, 442), (493, 477, 442), (505, 490, 442), (522, 534, 470, 458), (538, 512, 448, 474), (528, 509, 445, 465), (511, 524, 460, 447), (532, 513, 449, 468), (534, 515, 451, 470), (529, 537, 473, 461), (512, 529, 461, 448), (509, 521, 457, 445), (524, 536, 472, 460), (513, 525, 462, 449), (515, 527, 464, 451), (537, 518, 454, 473), (521, 533, 469, 457), (536, 523, 459, 472), (525, 507, 443, 462), (527, 508, 444, 464), (518, 530, 466, 454), (533, 514, 450, 469), (523, 535, 471, 459), (507, 519, 455, 443), (508, 517, 453, 444), (530, 510, 446, 466), (514, 526, 463, 450), (535, 516, 452, 471), (519, 531, 467, 455), (517, 520, 456, 453), (510, 522, 458, 446), (526, 538, 474, 463), (516, 528, 465, 452), (531, 511, 447, 467), (520, 532, 468, 456), (559, 568, 520, 517), (545, 546, 510, 530), (566, 567, 507, 525), (551, 553, 521, 509), (553, 547, 533, 521), (565, 564, 531, 519), (550, 555, 515, 534), (567, 565, 519, 507), (557, 556, 516, 535), (552, 551, 509, 528), (564, 563, 511, 531), (560, 561, 523, 536), (563, 562, 524, 511), (552, 556, 557, 561, 560, 562, 563, 564, 565, 567, 566, 570, 569, 568, 559, 558, 554, 555, 550, 549, 546, 545, 541, 540, 539, 542, 544, 543, 548, 547, 553, 551), (556, 552, 528, 516), (541, 545, 530, 518), (561, 557, 535, 523), (555, 554, 527, 515), (568, 569, 532, 520), (549, 550, 534, 522), (544, 542, 512, 538), (558, 559, 517, 508), (562, 560, 536, 524), (542, 539, 529, 512), (540, 541, 518, 537), (539, 540, 537, 529), (546, 549, 522, 510), (548, 543, 526, 514), (570, 566, 525, 513), (547, 548, 514, 533), (554, 558, 508, 527), (543, 544, 538, 526), (569, 570, 513, 532), (587, 599, 618, 607), (603, 577, 609, 611), (594, 574, 623, 619), (576, 589, 620, 635), (597, 578, 616, 605), (599, 580, 628, 618), (590, 602, 604, 624), (577, 590, 624, 609), (574, 586, 633, 623), (589, 601, 630, 620), (578, 591, 632, 616), (580, 593, 613, 628), (602, 583, 615, 604), (586, 598, 612, 633), (601, 588, 614, 630), (591, 572, 610, 632), (593, 573, 617, 613), (583, 595, 626, 615), (598, 579, 622, 612), (588, 600, 625, 614), (572, 584, 621, 610), (573, 582, 608, 617), (595, 575, 629, 626), (579, 592, 606, 622), (600, 581, 634, 625), (584, 596, 631, 621), (582, 585, 627, 608), (575, 587, 607, 629), (592, 603, 611, 606), (581, 594, 619, 634), (596, 576, 635, 631), (585, 597, 605, 627), (605, 616, 571), (616, 632, 571), (613, 617, 571), (626, 629, 571), (606, 611, 571), (635, 620, 571), (620, 630, 571), (632, 610, 571), (617, 608, 571), (629, 607, 571), (619, 623, 571), (623, 633, 571), (630, 614, 571), (610, 621, 571), (608, 627, 571), (611, 609, 571), (609, 624, 571), (633, 612, 571), (614, 625, 571), (621, 631, 571), (627, 605, 571), (607, 618, 571), (624, 604, 571), (604, 615, 571), (612, 622, 571), (625, 634, 571), (631, 635, 571), (618, 628, 571), (628, 613, 571), (615, 626, 571), (622, 606, 571), (634, 619, 571), (651, 663, 599, 587), (667, 641, 577, 603), (657, 638, 574, 594), (640, 653, 589, 576), (661, 642, 578, 597), (663, 644, 580, 599), (658, 666, 602, 590), (641, 658, 590, 577), (638, 650, 586, 574), (653, 665, 601, 589), (642, 654, 591, 578), (644, 656, 593, 580), (666, 647, 583, 602), (650, 662, 598, 586), (665, 652, 588, 601), (654, 636, 572, 591), (656, 637, 573, 593), (647, 659, 595, 583), (662, 643, 579, 598), (652, 664, 600, 588), (636, 648, 584, 572), (637, 646, 582, 573), (659, 639, 575, 595), (643, 655, 592, 579), (664, 645, 581, 600), (648, 660, 596, 584), (646, 649, 585, 582), (639, 651, 587, 575), (655, 667, 603, 592), (645, 657, 594, 581), (660, 640, 576, 596), (649, 661, 597, 585), (688, 697, 649, 646), (674, 675, 639, 659), (695, 696, 636, 654), (680, 682, 650, 638), (682, 676, 662, 650), (694, 693, 660, 648), (679, 684, 644, 663), (696, 694, 648, 636), (686, 685, 645, 664), (681, 680, 638, 657), (693, 692, 640, 660), (689, 690, 652, 665), (692, 691, 653, 640), (687, 683, 684, 679, 678, 675, 674, 670, 669, 668, 671, 673, 672, 677, 676, 682, 680, 681, 685, 686, 690, 689, 691, 692, 693, 694, 696, 695, 699, 698, 697, 688), (685, 681, 657, 645), (670, 674, 659, 647), (690, 686, 664, 652), (684, 683, 656, 644), (697, 698, 661, 649), (678, 679, 663, 651), (673, 671, 641, 667), (687, 688, 646, 637), (691, 689, 665, 653), (671, 668, 658, 641), (669, 670, 647, 666), (668, 669, 666, 658), (675, 678, 651, 639), (677, 672, 655, 643), (699, 695, 654, 642), (676, 677, 643, 662), (683, 687, 637, 656), (672, 673, 667, 655), (698, 699, 642, 661), (716, 728, 747, 736), (732, 706, 738, 740), (723, 703, 752, 748), (705, 718, 749, 764), (726, 707, 745, 734), (728, 709, 757, 747), (719, 731, 733, 753), (706, 719, 753, 738), (703, 715, 762, 752), (718, 730, 759, 749), (707, 720, 761, 745), (709, 722, 742, 757), (731, 712, 744, 733), (715, 727, 741, 762), (730, 717, 743, 759), (720, 701, 739, 761), (722, 702, 746, 742), (712, 724, 755, 744), (727, 708, 751, 741), (717, 729, 754, 743), (701, 713, 750, 739), (702, 711, 737, 746), (724, 704, 758, 755), (708, 721, 735, 751), (729, 710, 763, 754), (713, 725, 760, 750), (711, 714, 756, 737), (704, 716, 736, 758), (721, 732, 740, 735), (710, 723, 748, 763), (725, 705, 764, 760), (714, 726, 734, 756), (734, 745, 700), (745, 761, 700), (742, 746, 700), (755, 758, 700), (735, 740, 700), (764, 749, 700), (749, 759, 700), (761, 739, 700), (746, 737, 700), (758, 736, 700), (748, 752, 700), (752, 762, 700), (759, 743, 700), (739, 750, 700), (737, 756, 700), (740, 738, 700), (738, 753, 700), (762, 741, 700), (743, 754, 700), (750, 760, 700), (756, 734, 700), (736, 747, 700), (753, 733, 700), (733, 744, 700), (741, 751, 700), (754, 763, 700), (760, 764, 700), (747, 757, 700), (757, 742, 700), (744, 755, 700), (751, 735, 700), (763, 748, 700), (780, 792, 728, 716), (796, 770, 706, 732), (786, 767, 703, 723), (769, 782, 718, 705), (790, 771, 707, 726), (792, 773, 709, 728), (787, 795, 731, 719), (770, 787, 719, 706), (767, 779, 715, 703), (782, 794, 730, 718), (771, 783, 720, 707), (773, 785, 722, 709), (795, 776, 712, 731), (779, 791, 727, 715), (794, 781, 717, 730), (783, 765, 701, 720), (785, 766, 702, 722), (776, 788, 724, 712), (791, 772, 708, 727), (781, 793, 729, 717), (765, 777, 713, 701), (766, 775, 711, 702), (788, 768, 704, 724), (772, 784, 721, 708), (793, 774, 710, 729), (777, 789, 725, 713), (775, 778, 714, 711), (768, 780, 716, 704), (784, 796, 732, 721), (774, 786, 723, 710), (789, 769, 705, 725), (778, 790, 726, 714), (798, 804, 778, 775), (808, 809, 768, 788), (802, 803, 765, 783), (823, 825, 779, 767), (825, 821, 791, 779), (801, 800, 789, 777), (811, 813, 773, 792), (803, 801, 777, 765), (827, 826, 774, 793), (824, 823, 767, 786), (800, 799, 769, 789), (814, 828, 781, 794), (799, 815, 782, 769), (797, 812, 813, 811, 810, 809, 808, 807, 817, 816, 818, 820, 819, 822, 821, 825, 823, 824, 826, 827, 828, 814, 815, 799, 800, 801, 803, 802, 806, 805, 804, 798), (826, 824, 786, 774), (807, 808, 788, 776), (828, 827, 793, 781), (813, 812, 785, 773), (804, 805, 790, 778), (810, 811, 792, 780), (820, 818, 770, 796), (797, 798, 775, 766), (815, 814, 794, 782), (818, 816, 787, 770), (817, 807, 776, 795), (816, 817, 795, 787), (809, 810, 780, 768), (822, 819, 784, 772), (806, 802, 783, 771), (821, 822, 772, 791), (812, 797, 766, 785), (819, 820, 796, 784), (805, 806, 771, 790)])
_uv = me_004.uv_layers.new(name='UVマップ')
_uv.uv.foreach_set('vector', [0.09034, 0.05798, 0.09165, 0.06653, 0.08702, 0.06757, 0.08437, 0.05944, 0.08893, 0.0492, 0.09034, 0.05798, 0.08437, 0.05944, 0.08157, 0.051, 0.09654, 0.0575, 0.09646, 0.06626, 0.09165, 0.06653, 0.09034, 0.05798, 0.09165, 0.06653, 0.09276, 0.0751, 0.08951, 0.07575, 0.08702, 0.06757, 0.08437, 0.05944, 0.08702, 0.06757, 0.08266, 0.06937, 0.07875, 0.06183, 0.0873, 0.03991, 0.08893, 0.0492, 0.08157, 0.051, 0.07854, 0.04212, 0.09649, 0.04856, 0.09654, 0.0575, 0.09034, 0.05798, 0.08893, 0.0492, 0.08157, 0.051, 0.08437, 0.05944, 0.07875, 0.06183, 0.07466, 0.05402, 0.1028, 0.05798, 0.1013, 0.06676, 0.09646, 0.06626, 0.09654, 0.0575, 0.09646, 0.06626, 0.09612, 0.07501, 0.09276, 0.0751, 0.09165, 0.06653, 0.09276, 0.0751, 0.09358, 0.084, 0.09184, 0.08428, 0.08951, 0.07575, 0.08702, 0.06757, 0.08951, 0.07575, 0.08645, 0.07693, 0.08266, 0.06937, 0.07875, 0.06183, 0.08266, 0.06937, 0.0787, 0.07184, 0.07364, 0.0651, 0.0855, 0.02982, 0.0873, 0.03991, 0.07854, 0.04212, 0.07526, 0.03245, 0.0963, 0.03905, 0.09649, 0.04856, 0.08893, 0.0492, 0.0873, 0.03991, 0.07854, 0.04212, 0.08157, 0.051, 0.07466, 0.05402, 0.07028, 0.04574, 0.1041, 0.04899, 0.1028, 0.05798, 0.09654, 0.0575, 0.09649, 0.04856, 0.07466, 0.05402, 0.07875, 0.06183, 0.07364, 0.0651, 0.06833, 0.05809, 0.109, 0.0595, 0.1061, 0.06809, 0.1013, 0.06676, 0.1028, 0.05798, 0.1013, 0.06676, 0.0995, 0.0755, 0.09612, 0.07501, 0.09646, 0.06626, 0.09612, 0.07501, 0.09537, 0.08403, 0.09358, 0.084, 0.09276, 0.0751, 0.09358, 0.084, 0.09395, 0.09367, 0.09184, 0.08428, 0.08951, 0.07575, 0.09184, 0.08428, 0.09019, 0.08486, 0.08645, 0.07693, 0.08266, 0.06937, 0.08645, 0.07693, 0.08366, 0.0786, 0.0787, 0.07184, 0.07364, 0.0651, 0.0787, 0.07184, 0.07521, 0.0749, 0.06912, 0.0691, 0.08372, 0.01953, 0.0855, 0.02982, 0.07526, 0.03245, 0.07196, 0.02242, 0.09599, 0.02874, 0.0963, 0.03905, 0.0873, 0.03991, 0.0855, 0.02982, 0.07526, 0.03245, 0.07854, 0.04212, 0.07028, 0.04574, 0.06547, 0.03659, 0.1054, 0.03956, 0.1041, 0.04899, 0.09649, 0.04856, 0.0963, 0.03905, 0.07028, 0.04574, 0.07466, 0.05402, 0.06833, 0.05809, 0.06272, 0.05066, 0.1117, 0.05066, 0.109, 0.0595, 0.1028, 0.05798, 0.1041, 0.04899, 0.06833, 0.05809, 0.07364, 0.0651, 0.06912, 0.0691, 0.06275, 0.06312, 0.1151, 0.06193, 0.1108, 0.0702, 0.1061, 0.06809, 0.109, 0.0595, 0.1061, 0.06809, 0.1028, 0.07659, 0.0995, 0.0755, 0.1013, 0.06676, 0.0995, 0.0755, 0.09714, 0.08439, 0.09537, 0.08403, 0.09612, 0.07501, 0.09537, 0.08403, 0.09395, 0.09367, 0.09358, 0.084, 0.09184, 0.08428, 0.09395, 0.09367, 0.09019, 0.08486, 0.08645, 0.07693, 0.09019, 0.08486, 0.08868, 0.08571, 0.08366, 0.0786, 0.0787, 0.07184, 0.08366, 0.0786, 0.08122, 0.08071, 0.07521, 0.0749, 0.06912, 0.0691, 0.07521, 0.0749, 0.07229, 0.07849, 0.06532, 0.0738, 0.09567, 0.01839, 0.09599, 0.02874, 0.0855, 0.02982, 0.08372, 0.01953, 0.08479, 0.01936, 0.07196, 0.02242, 0.07526, 0.03245, 0.06547, 0.03659, 0.06059, 0.02708, 0.1066, 0.02932, 0.1054, 0.03956, 0.0963, 0.03905, 0.09599, 0.02874, 0.06547, 0.03659, 0.07028, 0.04574, 0.06272, 0.05066, 0.05636, 0.04231, 0.1143, 0.04138, 0.1117, 0.05066, 0.1041, 0.04899, 0.1054, 0.03956, 0.06272, 0.05066, 0.06833, 0.05809, 0.06275, 0.06312, 0.05597, 0.05667, 0.1192, 0.05336, 0.1151, 0.06193, 0.109, 0.0595, 0.1117, 0.05066, 0.06275, 0.06312, 0.06912, 0.0691, 0.06532, 0.0738, 0.0581, 0.06897, 0.1209, 0.06537, 0.1151, 0.07314, 0.1108, 0.0702, 0.1151, 0.06193, 0.1108, 0.0702, 0.106, 0.07827, 0.1028, 0.07659, 0.1061, 0.06809, 0.1028, 0.07659, 0.09884, 0.08507, 0.09714, 0.08439, 0.0995, 0.0755, 0.09714, 0.08439, 0.09395, 0.09367, 0.09537, 0.08403, 0.09019, 0.08486, 0.09395, 0.09367, 0.08868, 0.08571, 0.08366, 0.0786, 0.08868, 0.08571, 0.08735, 0.0868, 0.08122, 0.08071, 0.07521, 0.0749, 0.08122, 0.08071, 0.07917, 0.08319, 0.07229, 0.07849, 0.06532, 0.0738, 0.07229, 0.07849, 0.07004, 0.08253, 0.06241, 0.07908, 0.1078, 0.01874, 0.1066, 0.02932, 0.09599, 0.02874, 0.09567, 0.01839, 0.06059, 0.02708, 0.06547, 0.03659, 0.05636, 0.04231, 0.04989, 0.03361, 0.117, 0.03128, 0.1143, 0.04138, 0.1054, 0.03956, 0.1066, 0.02932, 0.05636, 0.04231, 0.06272, 0.05066, 0.05597, 0.05667, 0.04837, 0.04961, 0.123, 0.04437, 0.1192, 0.05336, 0.1117, 0.05066, 0.1143, 0.04138, 0.05597, 0.05667, 0.06275, 0.06312, 0.0581, 0.06897, 0.05032, 0.06373, 0.1263, 0.0572, 0.1209, 0.06537, 0.1151, 0.06193, 0.1192, 0.05336, 0.0581, 0.06897, 0.06532, 0.0738, 0.06241, 0.07908, 0.05452, 0.07549, 0.1264, 0.06977, 0.1192, 0.07691, 0.1151, 0.07314, 0.1209, 0.06537, 0.1151, 0.07314, 0.1089, 0.08052, 0.106, 0.07827, 0.1108, 0.0702, 0.106, 0.07827, 0.1004, 0.08607, 0.09884, 0.08507, 0.1028, 0.07659, 0.09884, 0.08507, 0.09395, 0.09367, 0.09714, 0.08439, 0.08868, 0.08571, 0.09395, 0.09367, 0.08735, 0.0868, 0.08122, 0.08071, 0.08735, 0.0868, 0.08624, 0.08811, 0.07917, 0.08319, 0.07229, 0.07849, 0.07917, 0.08319, 0.07759, 0.08597, 0.07004, 0.08253, 0.06241, 0.07908, 0.07004, 0.08253, 0.06848, 0.08686, 0.0604, 0.08475, 0.1198, 0.02117, 0.117, 0.03128, 0.1066, 0.02932, 0.1078, 0.01874, 0.04989, 0.03361, 0.05636, 0.04231, 0.04837, 0.04961, 0.04026, 0.04203, 0.1271, 0.03473, 0.123, 0.04437, 0.1143, 0.04138, 0.117, 0.03128, 0.04837, 0.04961, 0.05597, 0.05667, 0.05032, 0.06373, 0.04165, 0.05805, 0.1314, 0.04854, 0.1263, 0.0572, 0.1192, 0.05336, 0.123, 0.04437, 0.05032, 0.06373, 0.0581, 0.06897, 0.05452, 0.07549, 0.04591, 0.07161, 0.1331, 0.06208, 0.1264, 0.06977, 0.1209, 0.06537, 0.1263, 0.0572, 0.05452, 0.07549, 0.06241, 0.07908, 0.0604, 0.08475, 0.05199, 0.08249, 0.1314, 0.07517, 0.1227, 0.08152, 0.1192, 0.07691, 0.1264, 0.06977, 0.1192, 0.07691, 0.1114, 0.08335, 0.1089, 0.08052, 0.1151, 0.07314, 0.1089, 0.08052, 0.1018, 0.08737, 0.1004, 0.08607, 0.106, 0.07827, 0.1004, 0.08607, 0.09395, 0.09367, 0.09884, 0.08507, 0.08735, 0.0868, 0.09395, 0.09367, 0.08624, 0.08811, 0.07917, 0.08319, 0.08624, 0.08811, 0.08538, 0.08959, 0.07759, 0.08597, 0.07004, 0.08253, 0.07759, 0.08597, 0.07651, 0.08898, 0.06848, 0.08686, 0.0604, 0.08475, 0.06848, 0.08686, 0.06768, 0.0914, 0.05936, 0.09066, 0.1311, 0.02517, 0.1271, 0.03473, 0.117, 0.03128, 0.1198, 0.02117, 0.04026, 0.04203, 0.04837, 0.04961, 0.04165, 0.05805, 0.0326, 0.0522, 0.1366, 0.03935, 0.1314, 0.04854, 0.123, 0.04437, 0.1271, 0.03473, 0.04165, 0.05805, 0.05032, 0.06373, 0.04591, 0.07161, 0.03646, 0.06743, 0.1394, 0.05384, 0.1331, 0.06208, 0.1263, 0.0572, 0.1314, 0.04854, 0.04591, 0.07161, 0.05452, 0.07549, 0.05199, 0.08249, 0.04287, 0.08012, 0.1395, 0.06803, 0.1314, 0.07517, 0.1264, 0.06977, 0.1331, 0.06208, 0.05199, 0.08249, 0.0604, 0.08475, 0.05936, 0.09066, 0.05068, 0.08983, 0.136, 0.08178, 0.1255, 0.08696, 0.1227, 0.08152, 0.1314, 0.07517, 0.1227, 0.08152, 0.1135, 0.08671, 0.1114, 0.08335, 0.1192, 0.07691, 0.1114, 0.08335, 0.103, 0.08894, 0.1018, 0.08737, 0.1089, 0.08052, 0.1018, 0.08737, 0.09395, 0.09367, 0.1004, 0.08607, 0.08624, 0.08811, 0.09395, 0.09367, 0.08538, 0.08959, 0.07759, 0.08597, 0.08538, 0.08959, 0.0848, 0.0912, 0.07651, 0.08898, 0.06848, 0.08686, 0.07651, 0.08898, 0.07596, 0.09213, 0.06768, 0.0914, 0.05936, 0.09066, 0.06768, 0.0914, 0.06767, 0.09602, 0.05935, 0.09666, 0.1416, 0.03039, 0.1366, 0.03935, 0.1271, 0.03473, 0.1311, 0.02517, 0.0326, 0.0522, 0.04165, 0.05805, 0.03646, 0.06743, 0.02687, 0.06319, 0.1457, 0.04509, 0.1394, 0.05384, 0.1314, 0.04854, 0.1366, 0.03935, 0.03646, 0.06743, 0.04591, 0.07161, 0.04287, 0.08012, 0.033, 0.07753, 0.1471, 0.06013, 0.1395, 0.06803, 0.1331, 0.06208, 0.1394, 0.05384, 0.04287, 0.08012, 0.05199, 0.08249, 0.05068, 0.08983, 0.04136, 0.08903, 0.1456, 0.07511, 0.136, 0.08178, 0.1314, 0.07517, 0.1395, 0.06803, 0.05068, 0.08983, 0.05936, 0.09066, 0.05935, 0.09666, 0.0506, 0.09732, 0.1282, 0.1182, 0.1205, 0.1105, 0.1242, 0.1056, 0.1337, 0.1123, 0.1255, 0.08696, 0.1149, 0.09054, 0.1135, 0.08671, 0.1227, 0.08152, 0.1135, 0.08671, 0.1038, 0.09074, 0.103, 0.08894, 0.1114, 0.08335, 0.103, 0.08894, 0.09395, 0.09367, 0.1018, 0.08737, 0.08538, 0.08959, 0.09395, 0.09367, 0.0848, 0.0912, 0.07651, 0.08898, 0.0848, 0.0912, 0.0845, 0.09287, 0.07596, 0.09213, 0.06768, 0.0914, 0.07596, 0.09213, 0.07595, 0.09533, 0.06767, 0.09602, 0.05935, 0.09666, 0.06767, 0.09602, 0.06843, 0.1006, 0.06028, 0.1026, 0.1515, 0.0365, 0.1457, 0.04509, 0.1366, 0.03935, 0.1416, 0.03039, 0.02687, 0.06319, 0.03646, 0.06743, 0.033, 0.07753, 0.0227, 0.07476, 0.1543, 0.05173, 0.1471, 0.06013, 0.1394, 0.05384, 0.1457, 0.04509, 0.033, 0.07753, 0.04287, 0.08012, 0.04136, 0.08903, 0.03116, 0.08805, 0.1546, 0.06758, 0.1456, 0.07511, 0.1395, 0.06803, 0.1471, 0.06013, 0.04136, 0.08903, 0.05068, 0.08983, 0.0506, 0.09732, 0.04129, 0.09804, 0.1352, 0.1267, 0.1282, 0.1182, 0.1337, 0.1123, 0.1425, 0.1203, 0.0506, 0.09732, 0.05935, 0.09666, 0.06028, 0.1026, 0.05176, 0.1047, 0.1223, 0.1228, 0.1162, 0.1145, 0.1205, 0.1105, 0.1282, 0.1182, 0.1205, 0.1105, 0.1122, 0.1038, 0.1143, 0.1002, 0.1242, 0.1056, 0.1149, 0.09054, 0.1043, 0.09273, 0.1038, 0.09074, 0.1135, 0.08671, 0.1038, 0.09074, 0.09395, 0.09367, 0.103, 0.08894, 0.0848, 0.0912, 0.09395, 0.09367, 0.0845, 0.09287, 0.07596, 0.09213, 0.0845, 0.09287, 0.08451, 0.09458, 0.07595, 0.09533, 0.06767, 0.09602, 0.07595, 0.09533, 0.0765, 0.09849, 0.06843, 0.1006, 0.06028, 0.1026, 0.06843, 0.1006, 0.06995, 0.1049, 0.06222, 0.1083, 0.1609, 0.04349, 0.1543, 0.05173, 0.1457, 0.04509, 0.1515, 0.0365, 0.0227, 0.07476, 0.033, 0.07753, 0.03116, 0.08805, 0.02035, 0.08702, 0.1628, 0.0592, 0.1546, 0.06758, 0.1471, 0.06013, 0.1543, 0.05173, 0.03116, 0.08805, 0.04136, 0.08903, 0.04129, 0.09804, 0.03094, 0.09873, 0.1416, 0.1359, 0.1352, 0.1267, 0.1425, 0.1203, 0.1505, 0.1295, 0.04129, 0.09804, 0.0506, 0.09732, 0.05176, 0.1047, 0.04272, 0.1069, 0.1278, 0.1317, 0.1223, 0.1228, 0.1282, 0.1182, 0.1352, 0.1267, 0.05176, 0.1047, 0.06028, 0.1026, 0.06222, 0.1083, 0.0542, 0.1118, 0.1161, 0.1263, 0.1116, 0.1176, 0.1162, 0.1145, 0.1223, 0.1228, 0.1162, 0.1145, 0.1095, 0.1068, 0.1122, 0.1038, 0.1205, 0.1105, 0.1122, 0.1038, 0.1033, 0.09821, 0.1041, 0.09632, 0.1143, 0.1002, 0.1043, 0.09273, 0.09395, 0.09367, 0.1038, 0.09074, 0.0845, 0.09287, 0.09395, 0.09367, 0.08451, 0.09458, 0.07595, 0.09533, 0.08451, 0.09458, 0.08481, 0.09626, 0.0765, 0.09849, 0.06843, 0.1006, 0.0765, 0.09849, 0.07758, 0.1015, 0.06995, 0.1049, 0.06222, 0.1083, 0.06995, 0.1049, 0.0722, 0.109, 0.06511, 0.1137, 0.1699, 0.05111, 0.1628, 0.0592, 0.1543, 0.05173, 0.1609, 0.04349, 0.02035, 0.08702, 0.03116, 0.08805, 0.03094, 0.09873, 0.0204, 0.09948, 0.02024, 0.08839, 0.1477, 0.1456, 0.1416, 0.1359, 0.1505, 0.1295, 0.1574, 0.1394, 0.03094, 0.09873, 0.04129, 0.09804, 0.04272, 0.1069, 0.0326, 0.1093, 0.1328, 0.141, 0.1278, 0.1317, 0.1352, 0.1267, 0.1416, 0.1359, 0.04272, 0.1069, 0.05176, 0.1047, 0.0542, 0.1118, 0.04559, 0.1155, 0.1201, 0.1355, 0.1161, 0.1263, 0.1223, 0.1228, 0.1278, 0.1317, 0.0542, 0.1118, 0.06222, 0.1083, 0.06511, 0.1137, 0.05777, 0.1185, 0.1097, 0.1288, 0.1067, 0.1198, 0.1116, 0.1176, 0.1161, 0.1263, 0.1116, 0.1176, 0.1066, 0.1092, 0.1095, 0.1068, 0.1162, 0.1145, 0.1095, 0.1068, 0.1021, 0.09986, 0.1033, 0.09821, 0.1122, 0.1038, 0.1033, 0.09821, 0.09395, 0.09367, 0.1041, 0.09632, 0.08451, 0.09458, 0.09395, 0.09367, 0.08481, 0.09626, 0.0765, 0.09849, 0.08481, 0.09626, 0.08541, 0.09787, 0.07758, 0.1015, 0.06995, 0.1049, 0.07758, 0.1015, 0.07917, 0.1043, 0.0722, 0.109, 0.06511, 0.1137, 0.0722, 0.109, 0.07511, 0.1127, 0.06888, 0.1185, 0.153, 0.155, 0.1477, 0.1456, 0.1574, 0.1394, 0.1633, 0.1488, 0.1621, 0.1495, 0.0204, 0.09948, 0.03094, 0.09873, 0.0326, 0.1093, 0.02217, 0.1117, 0.1377, 0.151, 0.1328, 0.141, 0.1416, 0.1359, 0.1477, 0.1456, 0.0326, 0.1093, 0.04272, 0.1069, 0.04559, 0.1155, 0.03592, 0.1196, 0.1238, 0.145, 0.1201, 0.1355, 0.1278, 0.1317, 0.1328, 0.141, 0.04559, 0.1155, 0.0542, 0.1118, 0.05777, 0.1185, 0.04974, 0.1236, 0.1122, 0.1381, 0.1097, 0.1288, 0.1161, 0.1263, 0.1201, 0.1355, 0.05777, 0.1185, 0.06511, 0.1137, 0.06888, 0.1185, 0.06233, 0.1245, 0.1032, 0.1302, 0.1018, 0.1211, 0.1067, 0.1198, 0.1097, 0.1288, 0.1067, 0.1198, 0.1033, 0.111, 0.1066, 0.1092, 0.1116, 0.1176, 0.1066, 0.1092, 0.1007, 0.1012, 0.1021, 0.09986, 0.1095, 0.1068, 0.1021, 0.09986, 0.09395, 0.09367, 0.1033, 0.09821, 0.08481, 0.09626, 0.09395, 0.09367, 0.08541, 0.09787, 0.07758, 0.1015, 0.08541, 0.09787, 0.08628, 0.09935, 0.07917, 0.1043, 0.0722, 0.109, 0.07917, 0.1043, 0.08123, 0.1068, 0.07511, 0.1127, 0.06888, 0.1185, 0.07511, 0.1127, 0.07862, 0.1158, 0.07342, 0.1226, 0.1423, 0.1607, 0.1377, 0.151, 0.1477, 0.1456, 0.153, 0.155, 0.02217, 0.1117, 0.0326, 0.1093, 0.03592, 0.1196, 0.02594, 0.1237, 0.1275, 0.1553, 0.1238, 0.145, 0.1328, 0.141, 0.1377, 0.151, 0.03592, 0.1196, 0.04559, 0.1155, 0.04974, 0.1236, 0.04099, 0.1291, 0.1147, 0.1478, 0.1122, 0.1381, 0.1201, 0.1355, 0.1238, 0.145, 0.04974, 0.1236, 0.05777, 0.1185, 0.06233, 0.1245, 0.05535, 0.1308, 0.1043, 0.1395, 0.1032, 0.1302, 0.1097, 0.1288, 0.1122, 0.1381, 0.06233, 0.1245, 0.06888, 0.1185, 0.07342, 0.1226, 0.06794, 0.1296, 0.09672, 0.1306, 0.09674, 0.1216, 0.1018, 0.1211, 0.1032, 0.1302, 0.1018, 0.1211, 0.09988, 0.1121, 0.1033, 0.111, 0.1067, 0.1198, 0.1033, 0.111, 0.0991, 0.1023, 0.1007, 0.1012, 0.1066, 0.1092, 0.1007, 0.1012, 0.09395, 0.09367, 0.1021, 0.09986, 0.08541, 0.09787, 0.09395, 0.09367, 0.08628, 0.09935, 0.07917, 0.1043, 0.08628, 0.09935, 0.0874, 0.1007, 0.08123, 0.1068, 0.07511, 0.1127, 0.08123, 0.1068, 0.0837, 0.109, 0.07862, 0.1158, 0.07342, 0.1226, 0.07862, 0.1158, 0.08263, 0.1184, 0.07857, 0.126, 0.1311, 0.1654, 0.1275, 0.1553, 0.1377, 0.151, 0.1423, 0.1607, 0.02594, 0.1237, 0.03592, 0.1196, 0.04099, 0.1291, 0.03172, 0.1349, 0.1169, 0.1583, 0.1147, 0.1478, 0.1238, 0.145, 0.1275, 0.1553, 0.04099, 0.1291, 0.04974, 0.1236, 0.05535, 0.1308, 0.04757, 0.1378, 0.1054, 0.1494, 0.1043, 0.1395, 0.1122, 0.1381, 0.1147, 0.1478, 0.05535, 0.1308, 0.06233, 0.1245, 0.06794, 0.1296, 0.06202, 0.1371, 0.09649, 0.1399, 0.09672, 0.1306, 0.1032, 0.1302, 0.1043, 0.1395, 0.06794, 0.1296, 0.07342, 0.1226, 0.07857, 0.126, 0.07431, 0.1338, 0.09037, 0.1301, 0.0918, 0.1213, 0.09674, 0.1216, 0.09672, 0.1306, 0.09674, 0.1216, 0.09639, 0.1126, 0.09988, 0.1121, 0.1018, 0.1211, 0.09988, 0.1121, 0.09737, 0.103, 0.0991, 0.1023, 0.1033, 0.111, 0.0991, 0.1023, 0.09395, 0.09367, 0.1007, 0.1012, 0.08628, 0.09935, 0.09395, 0.09367, 0.0874, 0.1007, 0.08123, 0.1068, 0.0874, 0.1007, 0.08876, 0.1018, 0.0837, 0.109, 0.07862, 0.1158, 0.0837, 0.109, 0.08653, 0.1107, 0.08263, 0.1184, 0.07857, 0.126, 0.08263, 0.1184, 0.08706, 0.1202, 0.08427, 0.1285, 0.1192, 0.1689, 0.1169, 0.1583, 0.1275, 0.1553, 0.1311, 0.1654, 0.03172, 0.1349, 0.04099, 0.1291, 0.04757, 0.1378, 0.03931, 0.1452, 0.1062, 0.1599, 0.1054, 0.1494, 0.1147, 0.1478, 0.1169, 0.1583, 0.04757, 0.1378, 0.05535, 0.1308, 0.06202, 0.1371, 0.05542, 0.1453, 0.09602, 0.1496, 0.09649, 0.1399, 0.1043, 0.1395, 0.1054, 0.1494, 0.06202, 0.1371, 0.06794, 0.1296, 0.07431, 0.1338, 0.06966, 0.1421, 0.08873, 0.139, 0.09037, 0.1301, 0.09672, 0.1306, 0.09649, 0.1399, 0.07431, 0.1338, 0.07857, 0.126, 0.08427, 0.1285, 0.08127, 0.137, 0.08427, 0.1285, 0.08706, 0.1202, 0.0918, 0.1213, 0.09037, 0.1301, 0.0918, 0.1213, 0.09296, 0.1125, 0.09639, 0.1126, 0.09674, 0.1216, 0.09639, 0.1126, 0.09556, 0.1034, 0.09737, 0.103, 0.09988, 0.1121, 0.09737, 0.103, 0.09395, 0.09367, 0.0991, 0.1023, 0.0874, 0.1007, 0.09395, 0.09367, 0.08876, 0.1018, 0.0837, 0.109, 0.08876, 0.1018, 0.09029, 0.1026, 0.08653, 0.1107, 0.08263, 0.1184, 0.08653, 0.1107, 0.08965, 0.1119, 0.08706, 0.1202, 0.107, 0.1706, 0.1062, 0.1599, 0.1169, 0.1583, 0.1192, 0.1689, 0.03931, 0.1452, 0.04757, 0.1378, 0.05542, 0.1453, 0.04871, 0.1537, 0.0954, 0.1601, 0.09602, 0.1496, 0.1054, 0.1494, 0.1062, 0.1599, 0.05542, 0.1453, 0.06202, 0.1371, 0.06966, 0.1421, 0.06451, 0.1513, 0.08684, 0.1485, 0.08873, 0.139, 0.09649, 0.1399, 0.09602, 0.1496, 0.06966, 0.1421, 0.07431, 0.1338, 0.08127, 0.137, 0.07797, 0.146, 0.08127, 0.137, 0.08427, 0.1285, 0.09037, 0.1301, 0.08873, 0.139, 0.08706, 0.1202, 0.08965, 0.1119, 0.09296, 0.1125, 0.0918, 0.1213, 0.09296, 0.1125, 0.09374, 0.1035, 0.09556, 0.1034, 0.09639, 0.1126, 0.09556, 0.1034, 0.09395, 0.09367, 0.09737, 0.103, 0.08876, 0.1018, 0.09395, 0.09367, 0.09029, 0.1026, 0.08653, 0.1107, 0.09029, 0.1026, 0.09197, 0.1032, 0.08965, 0.1119, 0.09478, 0.1706, 0.0954, 0.1601, 0.1062, 0.1599, 0.107, 0.1706, 0.04871, 0.1537, 0.05542, 0.1453, 0.06451, 0.1513, 0.05915, 0.1609, 0.08473, 0.1587, 0.08684, 0.1485, 0.09602, 0.1496, 0.0954, 0.1601, 0.06451, 0.1513, 0.06966, 0.1421, 0.07797, 0.146, 0.07438, 0.1558, 0.07797, 0.146, 0.08127, 0.137, 0.08873, 0.139, 0.08684, 0.1485, 0.08965, 0.1119, 0.09197, 0.1032, 0.09374, 0.1035, 0.09296, 0.1125, 0.09374, 0.1035, 0.09395, 0.09367, 0.09556, 0.1034, 0.09029, 0.1026, 0.09395, 0.09367, 0.09197, 0.1032, 0.08268, 0.1692, 0.08473, 0.1587, 0.0954, 0.1601, 0.09478, 0.1706, 0.05915, 0.1609, 0.06451, 0.1513, 0.07438, 0.1558, 0.07073, 0.166, 0.07438, 0.1558, 0.07797, 0.146, 0.08684, 0.1485, 0.08473, 0.1587, 0.09197, 0.1032, 0.09395, 0.09367, 0.09374, 0.1035, 0.07073, 0.166, 0.07438, 0.1558, 0.08473, 0.1587, 0.08268, 0.1692, 0.07176, 0.1663, 0.221, 0.1148, 0.2208, 0.1154, 0.2173, 0.1207, 0.2127, 0.1253, 0.2074, 0.1289, 0.2015, 0.1314, 0.1952, 0.1327, 0.1888, 0.1327, 0.1825, 0.1315, 0.1766, 0.1291, 0.1757, 0.1285, 0.192, 0.09948, 0.192, 0.09948, 0.2066, 0.07059, 0.2073, 0.07089, 0.2126, 0.07447, 0.2172, 0.07903, 0.2208, 0.08439, 0.2233, 0.09034, 0.2245, 0.09666, 0.2245, 0.1031, 0.2233, 0.1094, 0.221, 0.1148, 0.1757, 0.1285, 0.1709, 0.1253, 0.1664, 0.1207, 0.1628, 0.1154, 0.1603, 0.1094, 0.1591, 0.1031, 0.1591, 0.09666, 0.1603, 0.09034, 0.1628, 0.08442, 0.1631, 0.0839, 0.192, 0.09948, 0.1631, 0.0839, 0.1664, 0.07903, 0.1709, 0.07447, 0.1763, 0.07089, 0.1822, 0.06842, 0.1886, 0.06716, 0.195, 0.06716, 0.2013, 0.06842, 0.2066, 0.07059, 0.192, 0.09948, 0.94, 0.4339, 0.8573, 0.3859, 0.9026, 0.2929, 0.9852, 0.3357, 0.2994, 0.4327, 0.383, 0.3859, 0.4269, 0.5553, 0.3329, 0.5614, 0.9203, 0.0604, 0.949, 0.05993, 0.9738, 0.08303, 0.9837, 0.1326, 0.9738, 0.1822, 0.949, 0.2053, 0.9203, 0.2049, 0.7603, 0.9742, 0.7349, 0.9653, 0.7282, 0.9006, 0.7842, 0.9486, 0.3161, 0.02665, 0.4568, 0.02665, 0.6375, 0.02665, 0.6375, 0.2386, 0.4568, 0.2386, 0.3161, 0.2386, 0.2734, 0.1326, 0.55, 0.9586, 0.5708, 0.8667, 0.618, 0.8795, 0.5983, 0.9626, 0.8573, 0.3859, 0.8105, 0.5547, 0.7162, 0.5375, 0.7423, 0.4264, 0.5191, 0.9676, 0.5058, 0.9029, 0.5708, 0.8667, 0.55, 0.9586, 0.638, 0.9613, 0.618, 0.8795, 0.6694, 0.8642, 0.6844, 0.9561, 0.6814, 0.6466, 0.7692, 0.6997, 0.7607, 0.7482, 0.6765, 0.7166, 0.6375, 0.2386, 0.6375, 0.02665, 0.691, 0.03087, 0.691, 0.2344, 0.3781, 0.7255, 0.4669, 0.7005, 0.475, 0.7491, 0.3926, 0.7742, 0.5624, 0.6473, 0.4669, 0.7005, 0.4269, 0.5553, 0.5256, 0.5382, 0.328, 0.8845, 0.3013, 0.9403, 0.1818, 0.9641, 0.1815, 0.8889, 0.3002, 0.8176, 0.328, 0.8845, 0.1815, 0.8889, 0.1804, 0.7992, 0.8576, 0.7256, 0.7692, 0.6997, 0.8105, 0.5547, 0.9046, 0.5619, 0.383, 0.3859, 0.5282, 0.3699, 0.5032, 0.4262, 0.7178, 0.3624, 0.8573, 0.3859, 0.7423, 0.4264, 0.1804, 0.7992, 0.1815, 0.8889, 0.03353, 0.8867, 0.06134, 0.8198, 0.1815, 0.8889, 0.1818, 0.9641, 0.0624, 0.9451, 0.03353, 0.8867, 0.383, 0.3859, 0.4369, 0.2976, 0.5282, 0.3699, 0.7162, 0.5375, 0.8105, 0.5547, 0.7692, 0.6997, 0.6814, 0.6466, 0.9046, 0.5619, 0.8105, 0.5547, 0.8573, 0.3859, 0.94, 0.4339, 0.3329, 0.5614, 0.4269, 0.5553, 0.4669, 0.7005, 0.3781, 0.7255, 0.5256, 0.5382, 0.4269, 0.5553, 0.383, 0.3859, 0.5032, 0.4262, 0.6694, 0.8642, 0.7282, 0.9006, 0.7151, 0.965, 0.6844, 0.9561, 0.7842, 0.9486, 0.7282, 0.9006, 0.749, 0.8062, 0.8246, 0.8303, 0.8869, 0.2217, 0.8869, 0.04353, 0.9203, 0.0604, 0.9203, 0.2049, 0.5708, 0.8667, 0.5058, 0.9029, 0.4862, 0.8075, 0.567, 0.7649, 0.4488, 0.9503, 0.5058, 0.9029, 0.4981, 0.9678, 0.4725, 0.9763, 0.6694, 0.8642, 0.618, 0.8795, 0.6172, 0.7818, 0.6747, 0.7637, 0.618, 0.8795, 0.5708, 0.8667, 0.567, 0.7649, 0.6172, 0.7818, 0.6747, 0.7637, 0.749, 0.8062, 0.7282, 0.9006, 0.6694, 0.8642, 0.7534, 0.2302, 0.7534, 0.03509, 0.8869, 0.04353, 0.8869, 0.2217, 0.6747, 0.7637, 0.6172, 0.7818, 0.6168, 0.7174, 0.6765, 0.7166, 0.41, 0.8307, 0.4862, 0.8075, 0.5058, 0.9029, 0.4488, 0.9503, 0.6172, 0.7818, 0.567, 0.7649, 0.5662, 0.7176, 0.6168, 0.7174, 0.8246, 0.8303, 0.749, 0.8062, 0.7607, 0.7482, 0.8426, 0.774, 0.567, 0.7649, 0.4862, 0.8075, 0.475, 0.7491, 0.5662, 0.7176, 0.2556, 0.3336, 0.3391, 0.2921, 0.383, 0.3859, 0.2994, 0.4327, 0.7178, 0.3624, 0.8113, 0.2933, 0.8573, 0.3859, 0.6168, 0.7174, 0.5662, 0.7176, 0.5624, 0.6473, 0.6166, 0.6707, 0.6765, 0.7166, 0.7607, 0.7482, 0.749, 0.8062, 0.6747, 0.7637, 0.8426, 0.774, 0.7607, 0.7482, 0.7692, 0.6997, 0.8576, 0.7256, 0.691, 0.2344, 0.691, 0.03087, 0.7534, 0.03509, 0.7534, 0.2302, 0.6765, 0.7166, 0.6168, 0.7174, 0.6166, 0.6707, 0.6814, 0.6466, 0.5662, 0.7176, 0.475, 0.7491, 0.4669, 0.7005, 0.5624, 0.6473, 0.3926, 0.7742, 0.475, 0.7491, 0.4862, 0.8075, 0.41, 0.8307, 0.1637, 0.5402, 0.1632, 0.5421, 0.1379, 0.5381, 0.1383, 0.5371, 0.1697, 0.5226, 0.1687, 0.5255, 0.1415, 0.5284, 0.1422, 0.5267, 0.1715, 0.5072, 0.172, 0.5094, 0.144, 0.5192, 0.1436, 0.518, 0.1592, 0.5697, 0.1587, 0.5726, 0.1361, 0.5558, 0.1363, 0.554, 0.1611, 0.5531, 0.1608, 0.5555, 0.1364, 0.5453, 0.1365, 0.5439, 0.1632, 0.5421, 0.1628, 0.5439, 0.1376, 0.539, 0.1379, 0.5381, 0.1677, 0.5283, 0.1667, 0.531, 0.1401, 0.5316, 0.1408, 0.5301, 0.1687, 0.5255, 0.1677, 0.5283, 0.1408, 0.5301, 0.1415, 0.5284, 0.172, 0.5094, 0.1721, 0.5118, 0.1441, 0.5205, 0.144, 0.5192, 0.1587, 0.5726, 0.1581, 0.5754, 0.1359, 0.5574, 0.1361, 0.5558, 0.1608, 0.5555, 0.1606, 0.5581, 0.1364, 0.5468, 0.1364, 0.5453, 0.1628, 0.5439, 0.1623, 0.5455, 0.1373, 0.5398, 0.1376, 0.539, 0.1667, 0.531, 0.1658, 0.5336, 0.1395, 0.5332, 0.1401, 0.5316, 0.1721, 0.5118, 0.1719, 0.5144, 0.1439, 0.5219, 0.1441, 0.5205, 0.1581, 0.5754, 0.1573, 0.5779, 0.1355, 0.5589, 0.1359, 0.5574, 0.1606, 0.5581, 0.1603, 0.5609, 0.1364, 0.5485, 0.1364, 0.5468, 0.1623, 0.5455, 0.1619, 0.5472, 0.1371, 0.5407, 0.1373, 0.5398, 0.1658, 0.5336, 0.165, 0.536, 0.1389, 0.5346, 0.1395, 0.5332, 0.1719, 0.5144, 0.1713, 0.517, 0.1435, 0.5235, 0.1439, 0.5219, 0.1573, 0.5779, 0.1563, 0.5802, 0.135, 0.5602, 0.1355, 0.5589, 0.1603, 0.5609, 0.16, 0.5638, 0.1364, 0.5503, 0.1364, 0.5485, 0.1619, 0.5472, 0.1616, 0.549, 0.1368, 0.5416, 0.1371, 0.5407, 0.165, 0.536, 0.1643, 0.5382, 0.1385, 0.5359, 0.1389, 0.5346, 0.1713, 0.517, 0.1706, 0.5198, 0.1429, 0.5251, 0.1435, 0.5235, 0.1563, 0.5802, 0.1551, 0.5823, 0.1343, 0.5612, 0.135, 0.5602, 0.16, 0.5638, 0.1596, 0.5667, 0.1364, 0.5522, 0.1364, 0.5503, 0.1616, 0.549, 0.1613, 0.551, 0.1365, 0.5426, 0.1368, 0.5416, 0.1643, 0.5382, 0.1637, 0.5402, 0.1383, 0.5371, 0.1385, 0.5359, 0.1706, 0.5198, 0.1697, 0.5226, 0.1422, 0.5267, 0.1429, 0.5251, 0.1551, 0.5823, 0.1537, 0.5841, 0.1333, 0.562, 0.1343, 0.5612, 0.1596, 0.5667, 0.1592, 0.5697, 0.1363, 0.554, 0.1364, 0.5522, 0.1613, 0.551, 0.1611, 0.5531, 0.1365, 0.5439, 0.1365, 0.5426, 0.1365, 0.5439, 0.1364, 0.5453, 0.1225, 0.5364, 0.1364, 0.5453, 0.1364, 0.5468, 0.1225, 0.5364, 0.1373, 0.5398, 0.1371, 0.5407, 0.1225, 0.5364, 0.1389, 0.5346, 0.1385, 0.5359, 0.1225, 0.5364, 0.1429, 0.5251, 0.1422, 0.5267, 0.1225, 0.5364, 0.1363, 0.554, 0.1361, 0.5558, 0.1225, 0.5364, 0.1361, 0.5558, 0.1359, 0.5574, 0.1225, 0.5364, 0.1364, 0.5468, 0.1364, 0.5485, 0.1225, 0.5364, 0.1371, 0.5407, 0.1368, 0.5416, 0.1225, 0.5364, 0.1385, 0.5359, 0.1383, 0.5371, 0.1225, 0.5364, 0.1436, 0.518, 0.144, 0.5192, 0.1225, 0.5364, 0.144, 0.5192, 0.1441, 0.5205, 0.1225, 0.5364, 0.1359, 0.5574, 0.1355, 0.5589, 0.1225, 0.5364, 0.1364, 0.5485, 0.1364, 0.5503, 0.1225, 0.5364, 0.1368, 0.5416, 0.1365, 0.5426, 0.1225, 0.5364, 0.1422, 0.5267, 0.1415, 0.5284, 0.1225, 0.5364, 0.1415, 0.5284, 0.1408, 0.5301, 0.1225, 0.5364, 0.1441, 0.5205, 0.1439, 0.5219, 0.1225, 0.5364, 0.1355, 0.5589, 0.135, 0.5602, 0.1225, 0.5364, 0.1364, 0.5503, 0.1364, 0.5522, 0.1225, 0.5364, 0.1365, 0.5426, 0.1365, 0.5439, 0.1225, 0.5364, 0.1383, 0.5371, 0.1379, 0.5381, 0.1225, 0.5364, 0.1408, 0.5301, 0.1401, 0.5316, 0.1225, 0.5364, 0.1401, 0.5316, 0.1395, 0.5332, 0.1225, 0.5364, 0.1439, 0.5219, 0.1435, 0.5235, 0.1225, 0.5364, 0.135, 0.5602, 0.1343, 0.5612, 0.1225, 0.5364, 0.1364, 0.5522, 0.1363, 0.554, 0.1225, 0.5364, 0.1379, 0.5381, 0.1376, 0.539, 0.1225, 0.5364, 0.1376, 0.539, 0.1373, 0.5398, 0.1225, 0.5364, 0.1395, 0.5332, 0.1389, 0.5346, 0.1225, 0.5364, 0.1435, 0.5235, 0.1429, 0.5251, 0.1225, 0.5364, 0.1343, 0.5612, 0.1333, 0.562, 0.1225, 0.5364, 0.2058, 0.5464, 0.2051, 0.5496, 0.1632, 0.5421, 0.1637, 0.5402, 0.2116, 0.5185, 0.2109, 0.5228, 0.1687, 0.5255, 0.1697, 0.5226, 0.2117, 0.496, 0.2123, 0.4993, 0.172, 0.5094, 0.1715, 0.5072, 0.1945, 0.5919, 0.1932, 0.5958, 0.1587, 0.5726, 0.1592, 0.5697, 0.2008, 0.5679, 0.2, 0.5716, 0.1608, 0.5555, 0.1611, 0.5531, 0.2051, 0.5496, 0.2043, 0.5526, 0.1628, 0.5439, 0.1632, 0.5421, 0.2101, 0.5271, 0.2093, 0.5313, 0.1667, 0.531, 0.1677, 0.5283, 0.2109, 0.5228, 0.2101, 0.5271, 0.1677, 0.5283, 0.1687, 0.5255, 0.2123, 0.4993, 0.2127, 0.5028, 0.1721, 0.5118, 0.172, 0.5094, 0.1932, 0.5958, 0.1917, 0.5996, 0.1581, 0.5754, 0.1587, 0.5726, 0.2, 0.5716, 0.1991, 0.5754, 0.1606, 0.5581, 0.1608, 0.5555, 0.2043, 0.5526, 0.2036, 0.5554, 0.1623, 0.5455, 0.1628, 0.5439, 0.2093, 0.5313, 0.2084, 0.5354, 0.1658, 0.5336, 0.1667, 0.531, 0.2127, 0.5028, 0.2127, 0.5065, 0.1719, 0.5144, 0.1721, 0.5118, 0.1917, 0.5996, 0.1902, 0.6031, 0.1573, 0.5779, 0.1581, 0.5754, 0.1991, 0.5754, 0.1981, 0.5795, 0.1603, 0.5609, 0.1606, 0.5581, 0.2036, 0.5554, 0.203, 0.5583, 0.1619, 0.5472, 0.1623, 0.5455, 0.2084, 0.5354, 0.2075, 0.5393, 0.165, 0.536, 0.1658, 0.5336, 0.2127, 0.5065, 0.2126, 0.5103, 0.1713, 0.517, 0.1719, 0.5144, 0.1902, 0.6031, 0.1885, 0.6063, 0.1563, 0.5802, 0.1573, 0.5779, 0.1981, 0.5795, 0.197, 0.5836, 0.16, 0.5638, 0.1603, 0.5609, 0.203, 0.5583, 0.2023, 0.5613, 0.1616, 0.549, 0.1619, 0.5472, 0.2075, 0.5393, 0.2066, 0.543, 0.1643, 0.5382, 0.165, 0.536, 0.2126, 0.5103, 0.2122, 0.5144, 0.1706, 0.5198, 0.1713, 0.517, 0.1885, 0.6063, 0.1866, 0.6093, 0.1551, 0.5823, 0.1563, 0.5802, 0.197, 0.5836, 0.1958, 0.5878, 0.1596, 0.5667, 0.16, 0.5638, 0.2023, 0.5613, 0.2016, 0.5645, 0.1613, 0.551, 0.1616, 0.549, 0.2066, 0.543, 0.2058, 0.5464, 0.1637, 0.5402, 0.1643, 0.5382, 0.2122, 0.5144, 0.2116, 0.5185, 0.1697, 0.5226, 0.1706, 0.5198, 0.1866, 0.6093, 0.1846, 0.612, 0.1537, 0.5841, 0.1551, 0.5823, 0.1958, 0.5878, 0.1945, 0.5919, 0.1592, 0.5697, 0.1596, 0.5667, 0.2016, 0.5645, 0.2008, 0.5679, 0.1611, 0.5531, 0.1613, 0.551, 0.2541, 0.5765, 0.2524, 0.5809, 0.2016, 0.5645, 0.2023, 0.5613, 0.2591, 0.5441, 0.259, 0.5494, 0.2066, 0.543, 0.2075, 0.5393, 0.2458, 0.5952, 0.2432, 0.6002, 0.1981, 0.5795, 0.1991, 0.5754, 0.2547, 0.491, 0.2555, 0.4955, 0.2127, 0.5028, 0.2123, 0.4993, 0.2555, 0.4955, 0.2562, 0.5001, 0.2127, 0.5065, 0.2127, 0.5028, 0.2404, 0.6052, 0.2375, 0.6102, 0.1958, 0.5878, 0.197, 0.5836, 0.2432, 0.6002, 0.2404, 0.6052, 0.197, 0.5836, 0.1981, 0.5795, 0.2582, 0.5591, 0.2576, 0.5636, 0.2043, 0.5526, 0.2051, 0.5496, 0.2233, 0.6319, 0.2206, 0.6355, 0.1866, 0.6093, 0.1885, 0.6063, 0.2538, 0.4867, 0.2547, 0.491, 0.2123, 0.4993, 0.2117, 0.496, 0.2375, 0.6102, 0.2346, 0.615, 0.1945, 0.5919, 0.1958, 0.5878, 0.2346, 0.615, 0.2317, 0.6196, 0.1932, 0.5958, 0.1945, 0.5919, 0.2288, 0.624, 0.226, 0.6281, 0.1902, 0.6031, 0.1917, 0.5996, 0.2589, 0.7087, 0.262, 0.7087, 0.265, 0.7095, 0.2679, 0.711, 0.2705, 0.7132, 0.2728, 0.716, 0.2747, 0.7193, 0.2761, 0.723, 0.2769, 0.727, 0.2772, 0.731, 0.2768, 0.7349, 0.2758, 0.7386, 0.2744, 0.742, 0.2724, 0.7448, 0.27, 0.7471, 0.2672, 0.7486, 0.2643, 0.7494, 0.2612, 0.7494, 0.2582, 0.7486, 0.2553, 0.7471, 0.2526, 0.7448, 0.2503, 0.742, 0.2485, 0.7386, 0.2471, 0.7349, 0.2463, 0.731, 0.2461, 0.727, 0.2464, 0.723, 0.2474, 0.7194, 0.2489, 0.716, 0.2509, 0.7132, 0.2533, 0.711, 0.256, 0.7095, 0.2206, 0.6355, 0.2179, 0.6389, 0.1846, 0.612, 0.1866, 0.6093, 0.2592, 0.5386, 0.2591, 0.5441, 0.2075, 0.5393, 0.2084, 0.5354, 0.226, 0.6281, 0.2233, 0.6319, 0.1885, 0.6063, 0.1902, 0.6031, 0.2576, 0.5636, 0.2567, 0.5679, 0.2036, 0.5554, 0.2043, 0.5526, 0.2524, 0.5809, 0.2505, 0.5855, 0.2008, 0.5679, 0.2016, 0.5645, 0.2587, 0.5544, 0.2582, 0.5591, 0.2051, 0.5496, 0.2058, 0.5464, 0.258, 0.5157, 0.2584, 0.5214, 0.2109, 0.5228, 0.2116, 0.5185, 0.2555, 0.5722, 0.2541, 0.5765, 0.2023, 0.5613, 0.203, 0.5583, 0.2317, 0.6196, 0.2288, 0.624, 0.1917, 0.5996, 0.1932, 0.5958, 0.2584, 0.5214, 0.2588, 0.5272, 0.2101, 0.5271, 0.2109, 0.5228, 0.259, 0.5329, 0.2592, 0.5386, 0.2084, 0.5354, 0.2093, 0.5313, 0.2588, 0.5272, 0.259, 0.5329, 0.2093, 0.5313, 0.2101, 0.5271, 0.259, 0.5494, 0.2587, 0.5544, 0.2058, 0.5464, 0.2066, 0.543, 0.2568, 0.5051, 0.2574, 0.5103, 0.2122, 0.5144, 0.2126, 0.5103, 0.2482, 0.5902, 0.2458, 0.5952, 0.1991, 0.5754, 0.2, 0.5716, 0.2562, 0.5001, 0.2568, 0.5051, 0.2126, 0.5103, 0.2127, 0.5065, 0.2567, 0.5679, 0.2555, 0.5722, 0.203, 0.5583, 0.2036, 0.5554, 0.2574, 0.5103, 0.258, 0.5157, 0.2116, 0.5185, 0.2122, 0.5144, 0.2505, 0.5855, 0.2482, 0.5902, 0.2, 0.5716, 0.2008, 0.5679, 0.1325, 0.6949, 0.1331, 0.6929, 0.1607, 0.6981, 0.1603, 0.6992, 0.1252, 0.7141, 0.1264, 0.711, 0.1565, 0.7086, 0.1557, 0.7104, 0.1225, 0.7311, 0.122, 0.7286, 0.1534, 0.7188, 0.1539, 0.72, 0.1385, 0.6629, 0.1392, 0.6598, 0.1631, 0.6788, 0.1629, 0.6808, 0.1359, 0.6809, 0.1362, 0.6783, 0.1625, 0.6902, 0.1624, 0.6918, 0.1331, 0.6929, 0.1336, 0.691, 0.1611, 0.6971, 0.1607, 0.6981, 0.1276, 0.7079, 0.1288, 0.705, 0.1581, 0.7051, 0.1573, 0.7068, 0.1264, 0.711, 0.1276, 0.7079, 0.1573, 0.7068, 0.1565, 0.7086, 0.122, 0.7286, 0.122, 0.7259, 0.1534, 0.7173, 0.1534, 0.7188, 0.1392, 0.6598, 0.14, 0.6568, 0.1634, 0.6771, 0.1631, 0.6788, 0.1362, 0.6783, 0.1366, 0.6755, 0.1625, 0.6885, 0.1625, 0.6902, 0.1336, 0.691, 0.1342, 0.6892, 0.1614, 0.6962, 0.1611, 0.6971, 0.1288, 0.705, 0.1299, 0.7022, 0.1588, 0.7035, 0.1581, 0.7051, 0.122, 0.7259, 0.1224, 0.7231, 0.1537, 0.7157, 0.1534, 0.7173, 0.14, 0.6568, 0.1409, 0.6541, 0.1639, 0.6755, 0.1634, 0.6771, 0.1366, 0.6755, 0.137, 0.6725, 0.1626, 0.6867, 0.1625, 0.6885, 0.1342, 0.6892, 0.1347, 0.6874, 0.1617, 0.6952, 0.1614, 0.6962, 0.1299, 0.7022, 0.1309, 0.6996, 0.1595, 0.7019, 0.1588, 0.7035, 0.1224, 0.7231, 0.1232, 0.7202, 0.1542, 0.714, 0.1537, 0.7157, 0.1409, 0.6541, 0.1421, 0.6516, 0.1645, 0.6741, 0.1639, 0.6755, 0.137, 0.6725, 0.1374, 0.6694, 0.1626, 0.6847, 0.1626, 0.6867, 0.1347, 0.6874, 0.1351, 0.6854, 0.162, 0.6942, 0.1617, 0.6952, 0.1309, 0.6996, 0.1318, 0.6972, 0.1599, 0.7005, 0.1595, 0.7019, 0.1232, 0.7202, 0.1241, 0.7172, 0.1549, 0.7123, 0.1542, 0.714, 0.1421, 0.6516, 0.1434, 0.6494, 0.1653, 0.673, 0.1645, 0.6741, 0.1374, 0.6694, 0.1379, 0.6661, 0.1627, 0.6827, 0.1626, 0.6847, 0.1351, 0.6854, 0.1355, 0.6833, 0.1624, 0.6931, 0.162, 0.6942, 0.1318, 0.6972, 0.1325, 0.6949, 0.1603, 0.6992, 0.1599, 0.7005, 0.1241, 0.7172, 0.1252, 0.7141, 0.1557, 0.7104, 0.1549, 0.7123, 0.1434, 0.6494, 0.1451, 0.6476, 0.1663, 0.6722, 0.1653, 0.673, 0.1379, 0.6661, 0.1385, 0.6629, 0.1629, 0.6808, 0.1627, 0.6827, 0.1355, 0.6833, 0.1359, 0.6809, 0.1624, 0.6918, 0.1624, 0.6931, 0.1624, 0.6918, 0.1625, 0.6902, 0.1775, 0.7001, 0.1625, 0.6902, 0.1625, 0.6885, 0.1775, 0.7001, 0.1614, 0.6962, 0.1617, 0.6952, 0.1775, 0.7001, 0.1595, 0.7019, 0.1599, 0.7005, 0.1775, 0.7001, 0.1549, 0.7123, 0.1557, 0.7104, 0.1775, 0.7001, 0.1629, 0.6808, 0.1631, 0.6788, 0.1775, 0.7001, 0.1631, 0.6788, 0.1634, 0.6771, 0.1775, 0.7001, 0.1625, 0.6885, 0.1626, 0.6867, 0.1775, 0.7001, 0.1617, 0.6952, 0.162, 0.6942, 0.1775, 0.7001, 0.1599, 0.7005, 0.1603, 0.6992, 0.1775, 0.7001, 0.1539, 0.72, 0.1534, 0.7188, 0.1775, 0.7001, 0.1534, 0.7188, 0.1534, 0.7173, 0.1775, 0.7001, 0.1634, 0.6771, 0.1639, 0.6755, 0.1775, 0.7001, 0.1626, 0.6867, 0.1626, 0.6847, 0.1775, 0.7001, 0.162, 0.6942, 0.1624, 0.6931, 0.1775, 0.7001, 0.1557, 0.7104, 0.1565, 0.7086, 0.1775, 0.7001, 0.1565, 0.7086, 0.1573, 0.7068, 0.1775, 0.7001, 0.1534, 0.7173, 0.1537, 0.7157, 0.1775, 0.7001, 0.1639, 0.6755, 0.1645, 0.6741, 0.1775, 0.7001, 0.1626, 0.6847, 0.1627, 0.6827, 0.1775, 0.7001, 0.1624, 0.6931, 0.1624, 0.6918, 0.1775, 0.7001, 0.1603, 0.6992, 0.1607, 0.6981, 0.1775, 0.7001, 0.1573, 0.7068, 0.1581, 0.7051, 0.1775, 0.7001, 0.1581, 0.7051, 0.1588, 0.7035, 0.1775, 0.7001, 0.1537, 0.7157, 0.1542, 0.714, 0.1775, 0.7001, 0.1645, 0.6741, 0.1653, 0.673, 0.1775, 0.7001, 0.1627, 0.6827, 0.1629, 0.6808, 0.1775, 0.7001, 0.1607, 0.6981, 0.1611, 0.6971, 0.1775, 0.7001, 0.1611, 0.6971, 0.1614, 0.6962, 0.1775, 0.7001, 0.1588, 0.7035, 0.1595, 0.7019, 0.1775, 0.7001, 0.1542, 0.714, 0.1549, 0.7123, 0.1775, 0.7001, 0.1653, 0.673, 0.1663, 0.6722, 0.1775, 0.7001, 0.08653, 0.6863, 0.08755, 0.6828, 0.1331, 0.6929, 0.1325, 0.6949, 0.07859, 0.7166, 0.0796, 0.7119, 0.1264, 0.711, 0.1252, 0.7141, 0.07724, 0.7416, 0.07669, 0.7379, 0.122, 0.7286, 0.1225, 0.7311, 0.1013, 0.6373, 0.1029, 0.633, 0.1392, 0.6598, 0.1385, 0.6629, 0.09319, 0.663, 0.09428, 0.659, 0.1362, 0.6783, 0.1359, 0.6809, 0.08755, 0.6828, 0.08851, 0.6796, 0.1336, 0.691, 0.1331, 0.6929, 0.08071, 0.7072, 0.08189, 0.7026, 0.1288, 0.705, 0.1276, 0.7079, 0.0796, 0.7119, 0.08071, 0.7072, 0.1276, 0.7079, 0.1264, 0.711, 0.07669, 0.7379, 0.07651, 0.734, 0.122, 0.7259, 0.122, 0.7286, 0.1029, 0.633, 0.1047, 0.629, 0.14, 0.6568, 0.1392, 0.6598, 0.09428, 0.659, 0.09547, 0.6549, 0.1366, 0.6755, 0.1362, 0.6783, 0.08851, 0.6796, 0.08945, 0.6765, 0.1342, 0.6892, 0.1336, 0.691, 0.08189, 0.7026, 0.08309, 0.6982, 0.1299, 0.7022, 0.1288, 0.705, 0.07651, 0.734, 0.07665, 0.7299, 0.1224, 0.7231, 0.122, 0.7259, 0.1047, 0.629, 0.1065, 0.6253, 0.1409, 0.6541, 0.14, 0.6568, 0.09547, 0.6549, 0.09677, 0.6505, 0.137, 0.6725, 0.1366, 0.6755, 0.08945, 0.6765, 0.09033, 0.6733, 0.1347, 0.6874, 0.1342, 0.6892, 0.08309, 0.6982, 0.08429, 0.6939, 0.1309, 0.6996, 0.1299, 0.7022, 0.07665, 0.7299, 0.07707, 0.7257, 0.1232, 0.7202, 0.1224, 0.7231, 0.1065, 0.6253, 0.1085, 0.6219, 0.1421, 0.6516, 0.1409, 0.6541, 0.09677, 0.6505, 0.09817, 0.6461, 0.1374, 0.6694, 0.137, 0.6725, 0.09033, 0.6733, 0.09124, 0.6701, 0.1351, 0.6854, 0.1347, 0.6874, 0.08429, 0.6939, 0.08544, 0.69, 0.1318, 0.6972, 0.1309, 0.6996, 0.07707, 0.7257, 0.07773, 0.7212, 0.1241, 0.7172, 0.1232, 0.7202, 0.1085, 0.6219, 0.1107, 0.6188, 0.1434, 0.6494, 0.1421, 0.6516, 0.09817, 0.6461, 0.09967, 0.6416, 0.1379, 0.6661, 0.1374, 0.6694, 0.09124, 0.6701, 0.09218, 0.6666, 0.1355, 0.6833, 0.1351, 0.6854, 0.08544, 0.69, 0.08653, 0.6863, 0.1325, 0.6949, 0.1318, 0.6972, 0.07773, 0.7212, 0.07859, 0.7166, 0.1252, 0.7141, 0.1241, 0.7172, 0.1107, 0.6188, 0.113, 0.616, 0.1451, 0.6476, 0.1434, 0.6494, 0.09967, 0.6416, 0.1013, 0.6373, 0.1385, 0.6629, 0.1379, 0.6661, 0.09218, 0.6666, 0.09319, 0.663, 0.1359, 0.6809, 0.1355, 0.6833, 0.03599, 0.6506, 0.03807, 0.6459, 0.09218, 0.6666, 0.09124, 0.6701, 0.02791, 0.6853, 0.02855, 0.6795, 0.08544, 0.69, 0.08429, 0.6939, 0.04601, 0.6309, 0.04914, 0.6256, 0.09677, 0.6505, 0.09547, 0.6549, 0.029, 0.7445, 0.02838, 0.7395, 0.07651, 0.734, 0.07669, 0.7379, 0.02838, 0.7395, 0.02787, 0.7343, 0.07665, 0.7299, 0.07651, 0.734, 0.05243, 0.6204, 0.05581, 0.6152, 0.09967, 0.6416, 0.09817, 0.6461, 0.03026, 0.6691, 0.03137, 0.6643, 0.08851, 0.6796, 0.08755, 0.6828, 0.04914, 0.6256, 0.05243, 0.6204, 0.09817, 0.6461, 0.09677, 0.6505, 0.0723, 0.5924, 0.07538, 0.5887, 0.1107, 0.6188, 0.1085, 0.6219, 0.02972, 0.7494, 0.029, 0.7445, 0.07669, 0.7379, 0.07724, 0.7416, 0.05581, 0.6152, 0.05922, 0.6101, 0.1013, 0.6373, 0.09967, 0.6416, 0.06593, 0.6007, 0.06916, 0.5964, 0.1065, 0.6253, 0.1047, 0.629, 0.05922, 0.6101, 0.06261, 0.6052, 0.1029, 0.633, 0.1013, 0.6373, 0.2905, 0.7087, 0.2935, 0.7087, 0.2965, 0.7095, 0.2994, 0.711, 0.3021, 0.7132, 0.3044, 0.716, 0.3062, 0.7193, 0.3076, 0.723, 0.3085, 0.727, 0.3087, 0.731, 0.3083, 0.7349, 0.3074, 0.7386, 0.3059, 0.742, 0.3039, 0.7448, 0.3015, 0.7471, 0.2988, 0.7486, 0.2958, 0.7494, 0.2928, 0.7494, 0.2897, 0.7486, 0.2868, 0.7471, 0.2842, 0.7448, 0.2819, 0.742, 0.28, 0.7386, 0.2786, 0.7349, 0.2778, 0.731, 0.2776, 0.727, 0.278, 0.723, 0.279, 0.7193, 0.2805, 0.716, 0.2825, 0.7132, 0.2848, 0.711, 0.2876, 0.7095, 0.07538, 0.5887, 0.07847, 0.5851, 0.113, 0.616, 0.1107, 0.6188, 0.02741, 0.6913, 0.02791, 0.6853, 0.08429, 0.6939, 0.08309, 0.6982, 0.06916, 0.5964, 0.0723, 0.5924, 0.1085, 0.6219, 0.1065, 0.6253, 0.03137, 0.6643, 0.03267, 0.6597, 0.08945, 0.6765, 0.08851, 0.6796, 0.03807, 0.6459, 0.04044, 0.6411, 0.09319, 0.663, 0.09218, 0.6666, 0.02933, 0.6741, 0.03026, 0.6691, 0.08755, 0.6828, 0.08653, 0.6863, 0.02685, 0.7168, 0.0267, 0.7104, 0.0796, 0.7119, 0.07859, 0.7166, 0.0342, 0.6552, 0.03599, 0.6506, 0.09124, 0.6701, 0.09033, 0.6733, 0.06261, 0.6052, 0.06593, 0.6007, 0.1047, 0.629, 0.1029, 0.633, 0.0267, 0.7104, 0.02681, 0.704, 0.08071, 0.7072, 0.0796, 0.7119, 0.02705, 0.6976, 0.02741, 0.6913, 0.08309, 0.6982, 0.08189, 0.7026, 0.02681, 0.704, 0.02705, 0.6976, 0.08189, 0.7026, 0.08071, 0.7072, 0.02855, 0.6795, 0.02933, 0.6741, 0.08653, 0.6863, 0.08544, 0.69, 0.02744, 0.7288, 0.02709, 0.7229, 0.07773, 0.7212, 0.07707, 0.7257, 0.0431, 0.6361, 0.04601, 0.6309, 0.09547, 0.6549, 0.09428, 0.659, 0.02787, 0.7343, 0.02744, 0.7288, 0.07707, 0.7257, 0.07665, 0.7299, 0.03267, 0.6597, 0.0342, 0.6552, 0.09033, 0.6733, 0.08945, 0.6765, 0.02709, 0.7229, 0.02685, 0.7168, 0.07859, 0.7166, 0.07773, 0.7212, 0.04044, 0.6411, 0.0431, 0.6361, 0.09428, 0.659, 0.09319, 0.663, 0.1426, 0.4237, 0.1426, 0.4216, 0.1707, 0.4192, 0.1706, 0.4204, 0.1407, 0.4442, 0.141, 0.4408, 0.1695, 0.4305, 0.1691, 0.4325, 0.1427, 0.4613, 0.1415, 0.459, 0.1692, 0.4412, 0.17, 0.4422, 0.1398, 0.3911, 0.1396, 0.3879, 0.1679, 0.3999, 0.1682, 0.4018, 0.1421, 0.4092, 0.1417, 0.4066, 0.1704, 0.4112, 0.1707, 0.4127, 0.1426, 0.4216, 0.1426, 0.4196, 0.1708, 0.4182, 0.1707, 0.4192, 0.1413, 0.4376, 0.1417, 0.4344, 0.1701, 0.4267, 0.1698, 0.4286, 0.141, 0.4408, 0.1413, 0.4376, 0.1698, 0.4286, 0.1695, 0.4305, 0.1415, 0.459, 0.1408, 0.4564, 0.1688, 0.4398, 0.1692, 0.4412, 0.1396, 0.3879, 0.1396, 0.3848, 0.1678, 0.3981, 0.1679, 0.3999, 0.1417, 0.4066, 0.1413, 0.4038, 0.17, 0.4095, 0.1704, 0.4112, 0.1426, 0.4196, 0.1427, 0.4177, 0.1709, 0.4172, 0.1708, 0.4182, 0.1417, 0.4344, 0.142, 0.4314, 0.1704, 0.4249, 0.1701, 0.4267, 0.1408, 0.4564, 0.1404, 0.4536, 0.1686, 0.4382, 0.1688, 0.4398, 0.1396, 0.3848, 0.1398, 0.3819, 0.1678, 0.3964, 0.1678, 0.3981, 0.1413, 0.4038, 0.1409, 0.4008, 0.1695, 0.4077, 0.17, 0.4095, 0.1427, 0.4177, 0.1427, 0.4158, 0.1709, 0.4162, 0.1709, 0.4172, 0.142, 0.4314, 0.1423, 0.4286, 0.1706, 0.4233, 0.1704, 0.4249, 0.1404, 0.4536, 0.1404, 0.4506, 0.1687, 0.4364, 0.1686, 0.4382, 0.1398, 0.3819, 0.1402, 0.3792, 0.168, 0.3949, 0.1678, 0.3964, 0.1409, 0.4008, 0.1405, 0.3976, 0.169, 0.4058, 0.1695, 0.4077, 0.1427, 0.4158, 0.1426, 0.4138, 0.171, 0.4151, 0.1709, 0.4162, 0.1423, 0.4286, 0.1425, 0.426, 0.1706, 0.4218, 0.1706, 0.4233, 0.1404, 0.4506, 0.1405, 0.4474, 0.1689, 0.4345, 0.1687, 0.4364, 0.1402, 0.3792, 0.141, 0.3767, 0.1685, 0.3937, 0.168, 0.3949, 0.1405, 0.3976, 0.1401, 0.3944, 0.1686, 0.4038, 0.169, 0.4058, 0.1426, 0.4138, 0.1424, 0.4116, 0.171, 0.414, 0.171, 0.4151, 0.1425, 0.426, 0.1426, 0.4237, 0.1706, 0.4204, 0.1706, 0.4218, 0.1405, 0.4474, 0.1407, 0.4442, 0.1691, 0.4325, 0.1689, 0.4345, 0.141, 0.3767, 0.1421, 0.3744, 0.1692, 0.3926, 0.1685, 0.3937, 0.1401, 0.3944, 0.1398, 0.3911, 0.1682, 0.4018, 0.1686, 0.4038, 0.1424, 0.4116, 0.1421, 0.4092, 0.1707, 0.4127, 0.171, 0.414, 0.1707, 0.4127, 0.1704, 0.4112, 0.1876, 0.4167, 0.1704, 0.4112, 0.17, 0.4095, 0.1876, 0.4167, 0.1709, 0.4172, 0.1709, 0.4162, 0.1876, 0.4167, 0.1706, 0.4233, 0.1706, 0.4218, 0.1876, 0.4167, 0.1689, 0.4345, 0.1691, 0.4325, 0.1876, 0.4167, 0.1682, 0.4018, 0.1679, 0.3999, 0.1876, 0.4167, 0.1679, 0.3999, 0.1678, 0.3981, 0.1876, 0.4167, 0.17, 0.4095, 0.1695, 0.4077, 0.1876, 0.4167, 0.1709, 0.4162, 0.171, 0.4151, 0.1876, 0.4167, 0.1706, 0.4218, 0.1706, 0.4204, 0.1876, 0.4167, 0.17, 0.4422, 0.1692, 0.4412, 0.1876, 0.4167, 0.1692, 0.4412, 0.1688, 0.4398, 0.1876, 0.4167, 0.1678, 0.3981, 0.1678, 0.3964, 0.1876, 0.4167, 0.1695, 0.4077, 0.169, 0.4058, 0.1876, 0.4167, 0.171, 0.4151, 0.171, 0.414, 0.1876, 0.4167, 0.1691, 0.4325, 0.1695, 0.4305, 0.1876, 0.4167, 0.1695, 0.4305, 0.1698, 0.4286, 0.1876, 0.4167, 0.1688, 0.4398, 0.1686, 0.4382, 0.1876, 0.4167, 0.1678, 0.3964, 0.168, 0.3949, 0.1876, 0.4167, 0.169, 0.4058, 0.1686, 0.4038, 0.1876, 0.4167, 0.171, 0.414, 0.1707, 0.4127, 0.1876, 0.4167, 0.1706, 0.4204, 0.1707, 0.4192, 0.1876, 0.4167, 0.1698, 0.4286, 0.1701, 0.4267, 0.1876, 0.4167, 0.1701, 0.4267, 0.1704, 0.4249, 0.1876, 0.4167, 0.1686, 0.4382, 0.1687, 0.4364, 0.1876, 0.4167, 0.168, 0.3949, 0.1685, 0.3937, 0.1876, 0.4167, 0.1686, 0.4038, 0.1682, 0.4018, 0.1876, 0.4167, 0.1707, 0.4192, 0.1708, 0.4182, 0.1876, 0.4167, 0.1708, 0.4182, 0.1709, 0.4172, 0.1876, 0.4167, 0.1704, 0.4249, 0.1706, 0.4233, 0.1876, 0.4167, 0.1687, 0.4364, 0.1689, 0.4345, 0.1876, 0.4167, 0.1685, 0.3937, 0.1692, 0.3926, 0.1876, 0.4167, 0.09582, 0.4277, 0.09587, 0.4241, 0.1426, 0.4216, 0.1426, 0.4237, 0.09641, 0.4592, 0.09611, 0.4544, 0.141, 0.4408, 0.1407, 0.4442, 0.1019, 0.4836, 0.1004, 0.4802, 0.1415, 0.459, 0.1427, 0.4613, 0.09674, 0.3763, 0.09721, 0.3718, 0.1396, 0.3879, 0.1398, 0.3911, 0.09592, 0.4034, 0.09591, 0.3993, 0.1417, 0.4066, 0.1421, 0.4092, 0.09587, 0.4241, 0.09592, 0.4207, 0.1426, 0.4196, 0.1426, 0.4216, 0.0959, 0.4495, 0.09578, 0.4448, 0.1417, 0.4344, 0.1413, 0.4376, 0.09611, 0.4544, 0.0959, 0.4495, 0.1413, 0.4376, 0.141, 0.4408, 0.1004, 0.4802, 0.09914, 0.4765, 0.1408, 0.4564, 0.1415, 0.459, 0.09721, 0.3718, 0.09782, 0.3674, 0.1396, 0.3848, 0.1396, 0.3879, 0.09591, 0.3993, 0.09593, 0.3949, 0.1413, 0.4038, 0.1417, 0.4066, 0.09592, 0.4207, 0.09598, 0.4175, 0.1427, 0.4177, 0.1426, 0.4196, 0.09578, 0.4448, 0.09573, 0.4401, 0.142, 0.4314, 0.1417, 0.4344, 0.09914, 0.4765, 0.09818, 0.4725, 0.1404, 0.4536, 0.1408, 0.4564, 0.09782, 0.3674, 0.09861, 0.3633, 0.1398, 0.3819, 0.1396, 0.3848, 0.09593, 0.3949, 0.09601, 0.3904, 0.1409, 0.4008, 0.1413, 0.4038, 0.09598, 0.4175, 0.09597, 0.4142, 0.1427, 0.4158, 0.1427, 0.4177, 0.09573, 0.4401, 0.09573, 0.4357, 0.1423, 0.4286, 0.142, 0.4314, 0.09818, 0.4725, 0.09742, 0.4683, 0.1404, 0.4506, 0.1404, 0.4536, 0.09861, 0.3633, 0.0996, 0.3594, 0.1402, 0.3792, 0.1398, 0.3819, 0.09601, 0.3904, 0.09616, 0.3857, 0.1405, 0.3976, 0.1409, 0.4008, 0.09597, 0.4142, 0.09597, 0.4108, 0.1426, 0.4138, 0.1427, 0.4158, 0.09573, 0.4357, 0.09577, 0.4316, 0.1425, 0.426, 0.1423, 0.4286, 0.09742, 0.4683, 0.09685, 0.4638, 0.1405, 0.4474, 0.1404, 0.4506, 0.0996, 0.3594, 0.1008, 0.3559, 0.141, 0.3767, 0.1402, 0.3792, 0.09616, 0.3857, 0.0964, 0.381, 0.1401, 0.3944, 0.1405, 0.3976, 0.09597, 0.4108, 0.09595, 0.4072, 0.1424, 0.4116, 0.1426, 0.4138, 0.09577, 0.4316, 0.09582, 0.4277, 0.1426, 0.4237, 0.1425, 0.426, 0.09685, 0.4638, 0.09641, 0.4592, 0.1407, 0.4442, 0.1405, 0.4474, 0.1008, 0.3559, 0.1024, 0.3525, 0.1421, 0.3744, 0.141, 0.3767, 0.0964, 0.381, 0.09674, 0.3763, 0.1398, 0.3911, 0.1401, 0.3944, 0.09595, 0.4072, 0.09592, 0.4034, 0.1421, 0.4092, 0.1424, 0.4116, 0.03715, 0.4071, 0.03789, 0.402, 0.09595, 0.4072, 0.09597, 0.4108, 0.03883, 0.4429, 0.03787, 0.4371, 0.09577, 0.4316, 0.09573, 0.4357, 0.04148, 0.3852, 0.04307, 0.3793, 0.09601, 0.3904, 0.09593, 0.3949, 0.05637, 0.4996, 0.05442, 0.4949, 0.09914, 0.4765, 0.1004, 0.4802, 0.05442, 0.4949, 0.05249, 0.49, 0.09818, 0.4725, 0.09914, 0.4765, 0.04482, 0.3733, 0.04668, 0.3673, 0.0964, 0.381, 0.09616, 0.3857, 0.03666, 0.4265, 0.03642, 0.4216, 0.09592, 0.4207, 0.09587, 0.4241, 0.04307, 0.3793, 0.04482, 0.3733, 0.09616, 0.3857, 0.09601, 0.3904, 0.05645, 0.3408, 0.05842, 0.3363, 0.1008, 0.3559, 0.0996, 0.3594, 0.05838, 0.504, 0.05637, 0.4996, 0.1004, 0.4802, 0.1019, 0.4836, 0.04668, 0.3673, 0.0486, 0.3615, 0.09674, 0.3763, 0.0964, 0.381, 0.05254, 0.3505, 0.0545, 0.3455, 0.09861, 0.3633, 0.09782, 0.3674, 0.0486, 0.3615, 0.05057, 0.3558, 0.09721, 0.3718, 0.09674, 0.3763, 0.2672, 0.7075, 0.2643, 0.7082, 0.2612, 0.7082, 0.2582, 0.7075, 0.2553, 0.7059, 0.2526, 0.7037, 0.2503, 0.7008, 0.2485, 0.6975, 0.2471, 0.6938, 0.2463, 0.6898, 0.2461, 0.6858, 0.2464, 0.6819, 0.2474, 0.6782, 0.2489, 0.6749, 0.2509, 0.6721, 0.2533, 0.6699, 0.256, 0.6683, 0.2589, 0.6676, 0.262, 0.6675, 0.265, 0.6683, 0.2679, 0.6698, 0.2705, 0.672, 0.2728, 0.6749, 0.2747, 0.6782, 0.2761, 0.6819, 0.2769, 0.6858, 0.2772, 0.6898, 0.2768, 0.6937, 0.2758, 0.6975, 0.2744, 0.7008, 0.2724, 0.7037, 0.27, 0.7059, 0.05842, 0.3363, 0.06045, 0.332, 0.1024, 0.3525, 0.1008, 0.3559, 0.04001, 0.4489, 0.03883, 0.4429, 0.09573, 0.4357, 0.09573, 0.4401, 0.0545, 0.3455, 0.05645, 0.3408, 0.0996, 0.3594, 0.09861, 0.3633, 0.03642, 0.4216, 0.03642, 0.4168, 0.09598, 0.4175, 0.09592, 0.4207, 0.03789, 0.402, 0.03886, 0.3966, 0.09592, 0.4034, 0.09595, 0.4072, 0.03715, 0.4317, 0.03666, 0.4265, 0.09587, 0.4241, 0.09582, 0.4277, 0.04672, 0.4735, 0.04485, 0.4674, 0.09611, 0.4544, 0.09641, 0.4592, 0.03666, 0.412, 0.03715, 0.4071, 0.09597, 0.4108, 0.09597, 0.4142, 0.05057, 0.3558, 0.05254, 0.3505, 0.09782, 0.3674, 0.09721, 0.3718, 0.04485, 0.4674, 0.04306, 0.4612, 0.0959, 0.4495, 0.09611, 0.4544, 0.04139, 0.455, 0.04001, 0.4489, 0.09573, 0.4401, 0.09578, 0.4448, 0.04306, 0.4612, 0.04139, 0.455, 0.09578, 0.4448, 0.0959, 0.4495, 0.03787, 0.4371, 0.03715, 0.4317, 0.09582, 0.4277, 0.09577, 0.4316, 0.05056, 0.4848, 0.04863, 0.4793, 0.09685, 0.4638, 0.09742, 0.4683, 0.04007, 0.391, 0.04148, 0.3852, 0.09593, 0.3949, 0.09591, 0.3993, 0.05249, 0.49, 0.05056, 0.4848, 0.09742, 0.4683, 0.09818, 0.4725, 0.03642, 0.4168, 0.03666, 0.412, 0.09597, 0.4142, 0.09598, 0.4175, 0.04863, 0.4793, 0.04672, 0.4735, 0.09641, 0.4592, 0.09685, 0.4638, 0.03886, 0.3966, 0.04007, 0.391, 0.09591, 0.3993, 0.09592, 0.4034, 0.1314, 0.2488, 0.131, 0.2507, 0.1055, 0.2474, 0.1058, 0.2464, 0.1368, 0.231, 0.136, 0.2338, 0.1088, 0.2376, 0.1095, 0.2359, 0.1382, 0.2154, 0.1388, 0.2177, 0.1111, 0.2283, 0.1106, 0.2272, 0.1278, 0.2784, 0.1274, 0.2813, 0.1043, 0.2652, 0.1044, 0.2634, 0.1291, 0.2618, 0.129, 0.2642, 0.1043, 0.2547, 0.1042, 0.2533, 0.131, 0.2507, 0.1306, 0.2524, 0.1052, 0.2483, 0.1055, 0.2474, 0.1351, 0.2367, 0.1342, 0.2394, 0.1075, 0.2409, 0.1081, 0.2393, 0.136, 0.2338, 0.1351, 0.2367, 0.1081, 0.2393, 0.1088, 0.2376, 0.1388, 0.2177, 0.139, 0.2201, 0.1112, 0.2296, 0.1111, 0.2283, 0.1274, 0.2813, 0.1268, 0.2841, 0.1041, 0.2668, 0.1043, 0.2652, 0.129, 0.2642, 0.1288, 0.2667, 0.1043, 0.2562, 0.1043, 0.2547, 0.1306, 0.2524, 0.1302, 0.2541, 0.105, 0.2492, 0.1052, 0.2483, 0.1342, 0.2394, 0.1333, 0.242, 0.1069, 0.2424, 0.1075, 0.2409, 0.139, 0.2201, 0.1388, 0.2226, 0.111, 0.231, 0.1112, 0.2296, 0.1268, 0.2841, 0.1261, 0.2867, 0.1037, 0.2683, 0.1041, 0.2668, 0.1288, 0.2667, 0.1286, 0.2695, 0.1044, 0.2579, 0.1043, 0.2562, 0.1302, 0.2541, 0.1298, 0.2558, 0.1048, 0.2501, 0.105, 0.2492, 0.1333, 0.242, 0.1326, 0.2445, 0.1064, 0.2439, 0.1069, 0.2424, 0.1388, 0.2226, 0.1383, 0.2253, 0.1106, 0.2326, 0.111, 0.231, 0.1261, 0.2867, 0.1252, 0.289, 0.1033, 0.2696, 0.1037, 0.2683, 0.1286, 0.2695, 0.1284, 0.2724, 0.1044, 0.2597, 0.1044, 0.2579, 0.1298, 0.2558, 0.1296, 0.2576, 0.1045, 0.251, 0.1048, 0.2501, 0.1326, 0.2445, 0.1319, 0.2467, 0.1061, 0.2452, 0.1064, 0.2439, 0.1383, 0.2253, 0.1376, 0.2281, 0.1101, 0.2342, 0.1106, 0.2326, 0.1252, 0.289, 0.1241, 0.2911, 0.1026, 0.2707, 0.1033, 0.2696, 0.1284, 0.2724, 0.1281, 0.2754, 0.1044, 0.2616, 0.1044, 0.2597, 0.1296, 0.2576, 0.1293, 0.2596, 0.1042, 0.252, 0.1045, 0.251, 0.1319, 0.2467, 0.1314, 0.2488, 0.1058, 0.2464, 0.1061, 0.2452, 0.1376, 0.2281, 0.1368, 0.231, 0.1095, 0.2359, 0.1101, 0.2342, 0.1241, 0.2911, 0.1227, 0.2929, 0.1017, 0.2715, 0.1026, 0.2707, 0.1281, 0.2754, 0.1278, 0.2784, 0.1044, 0.2634, 0.1044, 0.2616, 0.1293, 0.2596, 0.1291, 0.2618, 0.1042, 0.2533, 0.1042, 0.252, 0.1042, 0.2533, 0.1043, 0.2547, 0.09007, 0.2463, 0.1043, 0.2547, 0.1043, 0.2562, 0.09007, 0.2463, 0.105, 0.2492, 0.1048, 0.2501, 0.09007, 0.2463, 0.1064, 0.2439, 0.1061, 0.2452, 0.09007, 0.2463, 0.1101, 0.2342, 0.1095, 0.2359, 0.09007, 0.2463, 0.1044, 0.2634, 0.1043, 0.2652, 0.09007, 0.2463, 0.1043, 0.2652, 0.1041, 0.2668, 0.09007, 0.2463, 0.1043, 0.2562, 0.1044, 0.2579, 0.09007, 0.2463, 0.1048, 0.2501, 0.1045, 0.251, 0.09007, 0.2463, 0.1061, 0.2452, 0.1058, 0.2464, 0.09007, 0.2463, 0.1106, 0.2272, 0.1111, 0.2283, 0.09007, 0.2463, 0.1111, 0.2283, 0.1112, 0.2296, 0.09007, 0.2463, 0.1041, 0.2668, 0.1037, 0.2683, 0.09007, 0.2463, 0.1044, 0.2579, 0.1044, 0.2597, 0.09007, 0.2463, 0.1045, 0.251, 0.1042, 0.252, 0.09007, 0.2463, 0.1095, 0.2359, 0.1088, 0.2376, 0.09007, 0.2463, 0.1088, 0.2376, 0.1081, 0.2393, 0.09007, 0.2463, 0.1112, 0.2296, 0.111, 0.231, 0.09007, 0.2463, 0.1037, 0.2683, 0.1033, 0.2696, 0.09007, 0.2463, 0.1044, 0.2597, 0.1044, 0.2616, 0.09007, 0.2463, 0.1042, 0.252, 0.1042, 0.2533, 0.09007, 0.2463, 0.1058, 0.2464, 0.1055, 0.2474, 0.09007, 0.2463, 0.1081, 0.2393, 0.1075, 0.2409, 0.09007, 0.2463, 0.1075, 0.2409, 0.1069, 0.2424, 0.09007, 0.2463, 0.111, 0.231, 0.1106, 0.2326, 0.09007, 0.2463, 0.1033, 0.2696, 0.1026, 0.2707, 0.09007, 0.2463, 0.1044, 0.2616, 0.1044, 0.2634, 0.09007, 0.2463, 0.1055, 0.2474, 0.1052, 0.2483, 0.09007, 0.2463, 0.1052, 0.2483, 0.105, 0.2492, 0.09007, 0.2463, 0.1069, 0.2424, 0.1064, 0.2439, 0.09007, 0.2463, 0.1106, 0.2326, 0.1101, 0.2342, 0.09007, 0.2463, 0.1026, 0.2707, 0.1017, 0.2715, 0.09007, 0.2463, 0.1738, 0.2537, 0.1731, 0.2569, 0.131, 0.2507, 0.1314, 0.2488, 0.1788, 0.2256, 0.1782, 0.2299, 0.136, 0.2338, 0.1368, 0.231, 0.1782, 0.203, 0.1789, 0.2063, 0.1388, 0.2177, 0.1382, 0.2154, 0.1638, 0.2995, 0.1625, 0.3035, 0.1274, 0.2813, 0.1278, 0.2784, 0.1694, 0.2754, 0.1687, 0.2791, 0.129, 0.2642, 0.1291, 0.2618, 0.1731, 0.2569, 0.1725, 0.2599, 0.1306, 0.2524, 0.131, 0.2507, 0.1775, 0.2343, 0.1768, 0.2385, 0.1342, 0.2394, 0.1351, 0.2367, 0.1782, 0.2299, 0.1775, 0.2343, 0.1351, 0.2367, 0.136, 0.2338, 0.1789, 0.2063, 0.1794, 0.2098, 0.139, 0.2201, 0.1388, 0.2177, 0.1625, 0.3035, 0.1612, 0.3074, 0.1268, 0.2841, 0.1274, 0.2813, 0.1687, 0.2791, 0.1679, 0.283, 0.1288, 0.2667, 0.129, 0.2642, 0.1725, 0.2599, 0.1718, 0.2628, 0.1302, 0.2541, 0.1306, 0.2524, 0.1768, 0.2385, 0.176, 0.2426, 0.1333, 0.242, 0.1342, 0.2394, 0.1794, 0.2098, 0.1795, 0.2135, 0.1388, 0.2226, 0.139, 0.2201, 0.1612, 0.3074, 0.1597, 0.3109, 0.1261, 0.2867, 0.1268, 0.2841, 0.1679, 0.283, 0.167, 0.287, 0.1286, 0.2695, 0.1288, 0.2667, 0.1718, 0.2628, 0.1712, 0.2657, 0.1298, 0.2558, 0.1302, 0.2541, 0.176, 0.2426, 0.1753, 0.2466, 0.1326, 0.2445, 0.1333, 0.242, 0.1795, 0.2135, 0.1795, 0.2173, 0.1383, 0.2253, 0.1388, 0.2226, 0.1597, 0.3109, 0.1582, 0.3142, 0.1252, 0.289, 0.1261, 0.2867, 0.167, 0.287, 0.166, 0.2912, 0.1284, 0.2724, 0.1286, 0.2695, 0.1712, 0.2657, 0.1706, 0.2688, 0.1296, 0.2576, 0.1298, 0.2558, 0.1753, 0.2466, 0.1745, 0.2502, 0.1319, 0.2467, 0.1326, 0.2445, 0.1795, 0.2173, 0.1792, 0.2214, 0.1376, 0.2281, 0.1383, 0.2253, 0.1582, 0.3142, 0.1564, 0.3172, 0.1241, 0.2911, 0.1252, 0.289, 0.166, 0.2912, 0.1649, 0.2954, 0.1281, 0.2754, 0.1284, 0.2724, 0.1706, 0.2688, 0.17, 0.272, 0.1293, 0.2596, 0.1296, 0.2576, 0.1745, 0.2502, 0.1738, 0.2537, 0.1314, 0.2488, 0.1319, 0.2467, 0.1792, 0.2214, 0.1788, 0.2256, 0.1368, 0.231, 0.1376, 0.2281, 0.1564, 0.3172, 0.1544, 0.3199, 0.1227, 0.2929, 0.1241, 0.2911, 0.1649, 0.2954, 0.1638, 0.2995, 0.1278, 0.2784, 0.1281, 0.2754, 0.17, 0.272, 0.1694, 0.2754, 0.1291, 0.2618, 0.1293, 0.2596, 0.2229, 0.2824, 0.2213, 0.2869, 0.17, 0.272, 0.1706, 0.2688, 0.2272, 0.2499, 0.2271, 0.2552, 0.1745, 0.2502, 0.1753, 0.2466, 0.2151, 0.3013, 0.2126, 0.3064, 0.167, 0.287, 0.1679, 0.283, 0.2211, 0.1968, 0.2221, 0.2012, 0.1794, 0.2098, 0.1789, 0.2063, 0.2221, 0.2012, 0.2229, 0.2059, 0.1795, 0.2135, 0.1794, 0.2098, 0.21, 0.3115, 0.2073, 0.3166, 0.1649, 0.2954, 0.166, 0.2912, 0.2266, 0.2649, 0.2261, 0.2695, 0.1725, 0.2599, 0.1731, 0.2569, 0.2126, 0.3064, 0.21, 0.3115, 0.166, 0.2912, 0.167, 0.287, 0.1937, 0.3388, 0.1911, 0.3424, 0.1564, 0.3172, 0.1582, 0.3142, 0.2201, 0.1925, 0.2211, 0.1968, 0.1789, 0.2063, 0.1782, 0.203, 0.2073, 0.3166, 0.2045, 0.3215, 0.1638, 0.2995, 0.1649, 0.2954, 0.199, 0.3307, 0.1963, 0.3349, 0.1597, 0.3109, 0.1612, 0.3074, 0.2045, 0.3215, 0.2017, 0.3262, 0.1625, 0.3035, 0.1638, 0.2995, 0.2988, 0.7075, 0.2958, 0.7082, 0.2928, 0.7082, 0.2897, 0.7075, 0.2868, 0.7059, 0.2842, 0.7037, 0.2819, 0.7008, 0.28, 0.6975, 0.2786, 0.6938, 0.2778, 0.6898, 0.2776, 0.6858, 0.278, 0.6819, 0.279, 0.6782, 0.2805, 0.6749, 0.2824, 0.6721, 0.2848, 0.6699, 0.2876, 0.6683, 0.2905, 0.6676, 0.2935, 0.6675, 0.2965, 0.6683, 0.2994, 0.6698, 0.3021, 0.672, 0.3044, 0.6749, 0.3062, 0.6782, 0.3076, 0.6819, 0.3085, 0.6858, 0.3087, 0.6898, 0.3083, 0.6937, 0.3074, 0.6975, 0.3059, 0.7008, 0.3039, 0.7037, 0.3015, 0.7059, 0.1911, 0.3424, 0.1885, 0.3459, 0.1544, 0.3199, 0.1564, 0.3172, 0.227, 0.2444, 0.2272, 0.2499, 0.1753, 0.2466, 0.176, 0.2426, 0.1963, 0.3349, 0.1937, 0.3388, 0.1582, 0.3142, 0.1597, 0.3109, 0.2261, 0.2695, 0.2253, 0.2738, 0.1718, 0.2628, 0.1725, 0.2599, 0.2213, 0.2869, 0.2195, 0.2915, 0.1694, 0.2754, 0.17, 0.272, 0.227, 0.2602, 0.2266, 0.2649, 0.1731, 0.2569, 0.1738, 0.2537, 0.2252, 0.2215, 0.2258, 0.2272, 0.1782, 0.2299, 0.1788, 0.2256, 0.2242, 0.2781, 0.2229, 0.2824, 0.1706, 0.2688, 0.1712, 0.2657, 0.2017, 0.3262, 0.199, 0.3307, 0.1612, 0.3074, 0.1625, 0.3035, 0.2258, 0.2272, 0.2263, 0.2329, 0.1775, 0.2343, 0.1782, 0.2299, 0.2267, 0.2387, 0.227, 0.2444, 0.176, 0.2426, 0.1768, 0.2385, 0.2263, 0.2329, 0.2267, 0.2387, 0.1768, 0.2385, 0.1775, 0.2343, 0.2271, 0.2552, 0.227, 0.2602, 0.1738, 0.2537, 0.1745, 0.2502, 0.2237, 0.2108, 0.2245, 0.216, 0.1792, 0.2214, 0.1795, 0.2173, 0.2174, 0.2964, 0.2151, 0.3013, 0.1679, 0.283, 0.1687, 0.2791, 0.2229, 0.2059, 0.2237, 0.2108, 0.1795, 0.2173, 0.1795, 0.2135, 0.2253, 0.2738, 0.2242, 0.2781, 0.1712, 0.2657, 0.1718, 0.2628, 0.2245, 0.216, 0.2252, 0.2215, 0.1788, 0.2256, 0.1792, 0.2214, 0.2195, 0.2915, 0.2174, 0.2964, 0.1687, 0.2791, 0.1694, 0.2754])
me_004.use_remesh_preserve_volume = False
me_004.use_remesh_preserve_attributes = False
me_004.use_mirror_vertex_groups = False
me_004.update()

# ---- objects
ob_legr_2 = bpy.data.objects.new('legR_2球', me_004)

# ---- transforms, parenting, visibility, modifiers, constraints
ob_legr_2.location = (0.0, 0.0, 0.0)
ob_legr_2.scale = (0.25, 0.25, 0.25)
ob_legr_2.lineart.crease_threshold = 0.0

# ---- collection membership
col_collection_1.objects.link(ob_legr_2)

# ---- scene / render settings (as saved in the file)
scene.frame_start = 1; scene.frame_end = 250; scene.frame_set(1)
scene.render.engine = 'BLENDER_EEVEE_NEXT'
scene.render.resolution_percentage = 50
scene.render.dither_intensity = 0.0
scene.cycles.use_denoising = False
scene.cycles.samples = 128
scene.cycles.sampling_pattern = 'TABULATED_SOBOL'
scene.cycles.use_adaptive_sampling = False
scene.cycles.use_light_tree = False
scene.cycles.blur_glossy = 0.0
scene.cycles.sample_clamp_indirect = 0.0
scene.view_settings.view_transform = 'Standard'
bpy.context.view_layer.update()

# ---- added for rendering (the .blend has no active camera and no usable light): camera, sun
cam_auto = bpy.data.cameras.new('AutoCamera')
cam_auto.lens = 50.0
cam_auto.sensor_width = 36.0
cam_auto.clip_end = 1000.0
ob_auto_camera = bpy.data.objects.new('AutoCamera', cam_auto)
scene.collection.objects.link(ob_auto_camera)
ob_auto_camera.location = (3.42651, -3.40867, 2.03815)
ob_auto_camera.rotation_euler = (1.09748, -7.21219e-08, 0.694738)
scene.camera = ob_auto_camera
light_auto_sun = bpy.data.lights.new('AutoSun', 'SUN')
light_auto_sun.energy = 3.0
light_auto_sun.angle = 0.0523599
ob_auto_sun = bpy.data.objects.new('AutoSun', light_auto_sun)
scene.collection.objects.link(ob_auto_sun)
ob_auto_sun.rotation_euler = (0.872665, 0.174533, 0.523599)
bpy.context.view_layer.update()
